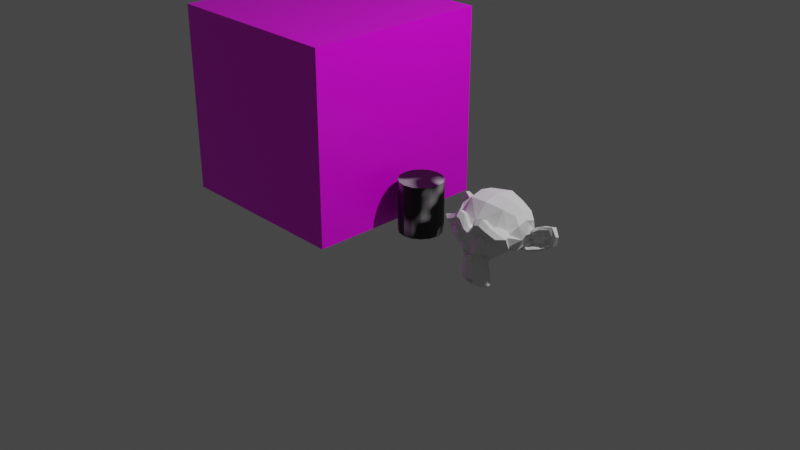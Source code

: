 # Source: 03_-_UV_Islands_Seams.blend  (saved by Blender 3.2.14; exported with 4.5.12 LTS)
import bpy
from mathutils import Matrix  # noqa: F401  (used for matrix-valued properties, if any)

bpy.ops.wm.read_factory_settings(use_empty=True)
scene = bpy.context.scene
scene.name = 'Scene'

# ---- collections
col_collection = bpy.data.collections.new('Collection'); scene.collection.children.link(col_collection)

# ---- images (referenced by path relative to the original .blend; pixels are not part of the script)
import os
ASSET_DIR = os.environ.get("B2B_ASSET_DIR", "")  # directory of the original .blend (textures are referenced by path, not embedded)
HERE = os.path.dirname(os.path.abspath(__file__))  # packed textures are extracted next to this script under _unpacked/

def load_image(name, relpath, width, height, colorspace="sRGB"):
    """Load a texture the original file referenced (path relative to the .blend, or extracted next to this script)."""
    p = next((c for c in (os.path.join(HERE, relpath), os.path.join(ASSET_DIR, relpath)) if relpath and os.path.exists(c)), "")
    if p:
        img = bpy.data.images.load(p, check_existing=True)
        img.name = name
    else:  # same state as the original file: an image datablock whose file is absent (Cycles renders it pink)
        img = bpy.data.images.new(name, width, height)
        img.source = "FILE"
        img.filepath = "//" + (relpath or name)
    img.colorspace_settings.name = colorspace
    return img
img_texturescom_buildingshouseold0338_1_m_jpg = load_image('TexturesCom_BuildingsHouseOld0338_1_M.jpg', 'TexturesCom_BuildingsHouseOld0338_1_M.jpg', 1024, 1024, 'sRGB')

# ---- materials (node trees are filled in below, after node groups)
mat_material = bpy.data.materials.new('Material')
mat_material.alpha_threshold = 0.0
mat_material.use_transparent_shadow = False
mat_material.line_color = (0.0, 0.0, 0.0, 1.0)
mat_material_001 = bpy.data.materials.new('Material.001')
mat_material_001.use_transparent_shadow = False

# ---- material node trees
mat_material.use_nodes = True; mat_material.node_tree.nodes.clear()
_N = mat_material.node_tree.nodes; _L = mat_material.node_tree.links
n0 = _N.new('ShaderNodeOutputMaterial'); n0.name = 'Material Output'; n0.location = (300, 300)
n1 = _N.new('ShaderNodeBsdfPrincipled'); n1.name = 'Principled BSDF'; n1.location = (10, 300)
n1.distribution = 'GGX'
n1.subsurface_method = 'RANDOM_WALK_SKIN'
n1.inputs[2].default_value = 0.4
n1.inputs[3].default_value = 1.45
n1.inputs[27].default_value = (0.0, 0.0, 0.0, 1.0)
n1.inputs[28].default_value = 1.0
n2 = _N.new('ShaderNodeTexImage'); n2.name = 'Image Texture'; n2.location = (-328, 282)
n2.image = img_texturescom_buildingshouseold0338_1_m_jpg
_L.new(n1.outputs[0], n0.inputs[0])
_L.new(n2.outputs[0], n1.inputs[0])
n0.is_active_output = True
mat_material_001.use_nodes = True; mat_material_001.node_tree.nodes.clear()
_N = mat_material_001.node_tree.nodes; _L = mat_material_001.node_tree.links
n0 = _N.new('ShaderNodeOutputMaterial'); n0.name = 'Material Output'; n0.location = (300, 300)
n1 = _N.new('ShaderNodeBsdfPrincipled'); n1.name = 'Principled BSDF'; n1.location = (10, 300)
n1.distribution = 'GGX'
n1.subsurface_method = 'RANDOM_WALK_SKIN'
n1.inputs[3].default_value = 1.45
n1.inputs[27].default_value = (0.0, 0.0, 0.0, 1.0)
n1.inputs[28].default_value = 1.0
n2 = _N.new('ShaderNodeMapping'); n2.name = 'Mapping'; n2.location = (-675, 306)
n2.width = 240
n3 = _N.new('ShaderNodeTexNoise'); n3.name = 'Musgrave Texture'; n3.location = (-352, 269)
n3.width = 150
n3.normalize = False
n3.inputs[3].default_value = 1.0
n3.inputs[4].default_value = 0.25
n4 = _N.new('ShaderNodeTexCoord'); n4.name = 'Texture Coordinate'; n4.location = (-875, 289)
_L.new(n1.outputs[0], n0.inputs[0])
_L.new(n2.outputs[0], n3.inputs[0])
_L.new(n3.outputs[0], n1.inputs[0])
_L.new(n4.outputs[2], n2.inputs[0])
n0.is_active_output = True

# ---- world
world_world = bpy.data.worlds.new('World'); scene.world = world_world
world_world.use_nodes = True; world_world.node_tree.nodes.clear()
_N = world_world.node_tree.nodes; _L = world_world.node_tree.links
n0 = _N.new('ShaderNodeOutputWorld'); n0.name = 'World Output'; n0.location = (300, 300)
n1 = _N.new('ShaderNodeBackground'); n1.name = 'Background'; n1.location = (10, 300)
n1.inputs[0].default_value = (0.05088, 0.05088, 0.05088, 1.0)
_L.new(n1.outputs[0], n0.inputs[0])
n0.is_active_output = True
world_world.color = (0.05088, 0.05088, 0.05088)
world_world.use_sun_shadow = False
world_world.sun_shadow_jitter_overblur = 0.0

# ---- cameras
cam_camera = bpy.data.cameras.new('Camera')
cam_camera.clip_end = 100.0
cam_camera.ortho_scale = 7.314

# ---- lights
light_light = bpy.data.lights.new('Light', 'POINT')
light_light.transmission_factor = 0.0
light_light.energy = 1000.0
light_light.shadow_soft_size = 0.1
light_light.shadow_maximum_resolution = 0.006
light_light.use_absolute_resolution = True

# ---- meshes
me_cube = bpy.data.meshes.new('Cube')
me_cube.from_pydata([(1.0, 1.0, 1.0), (1.0, 1.0, -1.0), (1.0, -1.0, 1.0), (1.0, -1.0, -1.0), (-1.0, 1.0, 1.0), (-1.0, 1.0, -1.0), (-1.0, -1.0, 1.0), (-1.0, -1.0, -1.0)], [], [(0, 4, 6, 2), (3, 2, 6, 7), (7, 6, 4, 5), (5, 1, 3, 7), (1, 0, 2, 3), (5, 4, 0, 1)])
_uv = me_cube.uv_layers.new(name='UVMap')
_uv.uv.foreach_set('vector', [0.38, 0.4686, 0.4786, 0.4686, 0.4786, 0.7131, 0.38, 0.7131, 0.4265, 0.5175, 0.4265, 0.9961, 0.2272, 0.9961, 0.2272, 0.5175, 0.3827, 0.008396, 0.3827, 0.6204, 0.1259, 0.6204, 0.1259, 0.008396, 0.125, 0.5, 0.375, 0.5, 0.375, 0.75, 0.125, 0.75, 0.5817, 0.04902, 0.5817, 0.603, 0.3783, 0.603, 0.3783, 0.04902, 0.7012, 0.0222, 0.7012, 0.6044, 0.483, 0.6044, 0.483, 0.0222])
me_cube.materials.append(mat_material)
me_cube.use_mirror_vertex_groups = False
me_cube.update()
me_cylinder = bpy.data.meshes.new('Cylinder')
me_cylinder.from_pydata([(0.0, 0.2299, -0.2736), (0.0, 0.2299, 0.2736), (0.08798, 0.2124, -0.2736), (0.08798, 0.2124, 0.2736), (0.1626, 0.1626, -0.2736), (0.1626, 0.1626, 0.2736), (0.2124, 0.08798, -0.2736), (0.2124, 0.08798, 0.2736), (0.2299, -1.005e-08, -0.2736), (0.2299, -1.005e-08, 0.2736), (0.2124, -0.08798, -0.2736), (0.2124, -0.08798, 0.2736), (0.1626, -0.1626, -0.2736), (0.1626, -0.1626, 0.2736), (0.08798, -0.2124, -0.2736), (0.08798, -0.2124, 0.2736), (-2.01e-08, -0.2299, -0.2736), (-2.01e-08, -0.2299, 0.2736), (-0.08798, -0.2124, -0.2736), (-0.08798, -0.2124, 0.2736), (-0.1626, -0.1626, -0.2736), (-0.1626, -0.1626, 0.2736), (-0.2124, -0.08798, -0.2736), (-0.2124, -0.08798, 0.2736), (-0.2299, 2.741e-09, -0.2736), (-0.2299, 2.741e-09, 0.2736), (-0.2124, 0.08798, -0.2736), (-0.2124, 0.08798, 0.2736), (-0.1626, 0.1626, -0.2736), (-0.1626, 0.1626, 0.2736), (-0.08798, 0.2124, -0.2736), (-0.08798, 0.2124, 0.2736)], [], [(0, 1, 3, 2), (2, 3, 5, 4), (4, 5, 7, 6), (6, 7, 9, 8), (8, 9, 11, 10), (10, 11, 13, 12), (12, 13, 15, 14), (14, 15, 17, 16), (16, 17, 19, 18), (18, 19, 21, 20), (20, 21, 23, 22), (22, 23, 25, 24), (24, 25, 27, 26), (26, 27, 29, 28), (3, 1, 31, 29, 27, 25, 23, 21, 19, 17, 15, 13, 11, 9, 7, 5), (28, 29, 31, 30), (30, 31, 1, 0), (0, 2, 4, 6, 8, 10, 12, 14, 16, 18, 20, 22, 24, 26, 28, 30)])
_uv = me_cylinder.uv_layers.new(name='UVMap')
_uv.uv.foreach_set('vector', [0.3813, 0.9999, 0.0001249, 0.9999, 0.0001248, 0.9374, 0.3813, 0.9374, 0.3813, 0.9374, 0.0001248, 0.9374, 0.0001247, 0.8749, 0.3813, 0.8749, 0.3813, 0.8749, 0.0001247, 0.8749, 0.0001247, 0.8124, 0.3813, 0.8124, 0.3813, 0.8124, 0.0001247, 0.8124, 0.0001246, 0.7499, 0.3813, 0.7499, 0.3813, 0.7499, 0.0001246, 0.7499, 0.0001246, 0.6875, 0.3813, 0.6875, 0.3813, 0.6875, 0.0001246, 0.6875, 0.0001246, 0.625, 0.3813, 0.625, 0.3813, 0.625, 0.0001246, 0.625, 0.0001246, 0.5625, 0.3813, 0.5625, 0.3813, 0.5625, 0.0001246, 0.5625, 0.0001246, 0.5, 0.3813, 0.5, 0.3813, 0.5, 0.0001246, 0.5, 0.0001246, 0.4375, 0.3813, 0.4375, 0.3813, 0.4375, 0.0001246, 0.4375, 0.0001246, 0.375, 0.3813, 0.375, 0.3813, 0.375, 0.0001246, 0.375, 0.0001246, 0.3125, 0.3813, 0.3125, 0.3813, 0.3125, 0.0001246, 0.3125, 0.0001247, 0.2501, 0.3813, 0.2501, 0.3813, 0.2501, 0.0001247, 0.2501, 0.0001248, 0.1876, 0.3813, 0.1876, 0.3813, 0.1876, 0.0001248, 0.1876, 0.0001248, 0.1251, 0.3813, 0.1251, 0.6957, 0.1259, 0.6957, 0.1884, 0.6718, 0.2462, 0.6276, 0.2903, 0.5699, 0.3143, 0.5074, 0.3143, 0.4497, 0.2903, 0.4055, 0.2462, 0.3816, 0.1884, 0.3816, 0.1259, 0.4055, 0.06822, 0.4497, 0.02404, 0.5074, 0.0001246, 0.5699, 0.0001246, 0.6276, 0.02404, 0.6718, 0.06822, 0.3813, 0.1251, 0.0001248, 0.1251, 0.000125, 0.06261, 0.3813, 0.06261, 0.3813, 0.06261, 0.000125, 0.06261, 0.000125, 0.0001246, 0.3813, 0.0001252, 0.6718, 0.5605, 0.6276, 0.6047, 0.5699, 0.6286, 0.5074, 0.6286, 0.4497, 0.6047, 0.4055, 0.5605, 0.3816, 0.5028, 0.3816, 0.4403, 0.4055, 0.3826, 0.4497, 0.3384, 0.5074, 0.3145, 0.5699, 0.3145, 0.6276, 0.3384, 0.6718, 0.3826, 0.6957, 0.4403, 0.6957, 0.5028])
me_cylinder.materials.append(mat_material_001)
me_cylinder.update()
me_suzanne = bpy.data.meshes.new('Suzanne')
me_suzanne.from_pydata([(0.4375, -0.7656, 0.1641), (-0.4375, -0.7656, 0.1641), (0.5, -0.6875, 0.09375), (-0.5, -0.6875, 0.09375), (0.5469, -0.5781, 0.05469), (-0.5469, -0.5781, 0.05469), (0.3516, -0.6172, -0.02344), (-0.3516, -0.6172, -0.02344), (0.3516, -0.7188, 0.03125), (-0.3516, -0.7188, 0.03125), (0.3516, -0.7812, 0.1328), (-0.3516, -0.7812, 0.1328), (0.2734, -0.7969, 0.1641), (-0.2734, -0.7969, 0.1641), (0.2031, -0.7422, 0.09375), (-0.2031, -0.7422, 0.09375), (0.1562, -0.6484, 0.05469), (-0.1562, -0.6484, 0.05469), (0.07812, -0.6562, 0.2422), (-0.07812, -0.6562, 0.2422), (0.1406, -0.7422, 0.2422), (-0.1406, -0.7422, 0.2422), (0.2422, -0.7969, 0.2422), (-0.2422, -0.7969, 0.2422), (0.2734, -0.7969, 0.3281), (-0.2734, -0.7969, 0.3281), (0.2031, -0.7422, 0.3906), (-0.2031, -0.7422, 0.3906), (0.1562, -0.6484, 0.4375), (-0.1562, -0.6484, 0.4375), (0.3516, -0.6172, 0.5156), (-0.3516, -0.6172, 0.5156), (0.3516, -0.7188, 0.4531), (-0.3516, -0.7188, 0.4531), (0.3516, -0.7812, 0.3594), (-0.3516, -0.7812, 0.3594), (0.4375, -0.7656, 0.3281), (-0.4375, -0.7656, 0.3281), (0.5, -0.6875, 0.3906), (-0.5, -0.6875, 0.3906), (0.5469, -0.5781, 0.4375), (-0.5469, -0.5781, 0.4375), (0.625, -0.5625, 0.2422), (-0.625, -0.5625, 0.2422), (0.5625, -0.6719, 0.2422), (-0.5625, -0.6719, 0.2422), (0.4688, -0.7578, 0.2422), (-0.4688, -0.7578, 0.2422), (0.4766, -0.7734, 0.2422), (-0.4766, -0.7734, 0.2422), (0.4453, -0.7812, 0.3359), (-0.4453, -0.7812, 0.3359), (0.3516, -0.8047, 0.375), (-0.3516, -0.8047, 0.375), (0.2656, -0.8203, 0.3359), (-0.2656, -0.8203, 0.3359), (0.2266, -0.8203, 0.2422), (-0.2266, -0.8203, 0.2422), (0.2656, -0.8203, 0.1562), (-0.2656, -0.8203, 0.1562), (0.3516, -0.8281, 0.2422), (-0.3516, -0.8281, 0.2422), (0.3516, -0.8047, 0.1172), (-0.3516, -0.8047, 0.1172), (0.4453, -0.7812, 0.1562), (-0.4453, -0.7812, 0.1562), (0.0, -0.7422, 0.4297), (0.0, -0.8203, 0.3516), (0.0, -0.7344, -0.6797), (0.0, -0.7812, -0.3203), (0.0, -0.7969, -0.1875), (0.0, -0.7188, -0.7734), (0.0, -0.6016, 0.4062), (0.0, -0.5703, 0.5703), (0.0, 0.5469, 0.8984), (0.0, 0.8516, 0.5625), (0.0, 0.8281, 0.07031), (0.0, 0.3516, -0.3828), (0.2031, -0.5625, -0.1875), (-0.2031, -0.5625, -0.1875), (0.3125, -0.5703, -0.4375), (-0.3125, -0.5703, -0.4375), (0.3516, -0.5703, -0.6953), (-0.3516, -0.5703, -0.6953), (0.3672, -0.5312, -0.8906), (-0.3672, -0.5312, -0.8906), (0.3281, -0.5234, -0.9453), (-0.3281, -0.5234, -0.9453), (0.1797, -0.5547, -0.9688), (-0.1797, -0.5547, -0.9688), (0.0, -0.5781, -0.9844), (0.4375, -0.5312, -0.1406), (-0.4375, -0.5312, -0.1406), (0.6328, -0.5391, -0.03906), (-0.6328, -0.5391, -0.03906), (0.8281, -0.4453, 0.1484), (-0.8281, -0.4453, 0.1484), (0.8594, -0.5938, 0.4297), (-0.8594, -0.5938, 0.4297), (0.7109, -0.625, 0.4844), (-0.7109, -0.625, 0.4844), (0.4922, -0.6875, 0.6016), (-0.4922, -0.6875, 0.6016), (0.3203, -0.7344, 0.7578), (-0.3203, -0.7344, 0.7578), (0.1562, -0.7578, 0.7188), (-0.1562, -0.7578, 0.7188), (0.0625, -0.75, 0.4922), (-0.0625, -0.75, 0.4922), (0.1641, -0.7734, 0.4141), (-0.1641, -0.7734, 0.4141), (0.125, -0.7656, 0.3047), (-0.125, -0.7656, 0.3047), (0.2031, -0.7422, 0.09375), (-0.2031, -0.7422, 0.09375), (0.375, -0.7031, 0.01562), (-0.375, -0.7031, 0.01562), (0.4922, -0.6719, 0.0625), (-0.4922, -0.6719, 0.0625), (0.625, -0.6484, 0.1875), (-0.625, -0.6484, 0.1875), (0.6406, -0.6484, 0.2969), (-0.6406, -0.6484, 0.2969), (0.6016, -0.6641, 0.375), (-0.6016, -0.6641, 0.375), (0.4297, -0.7188, 0.4375), (-0.4297, -0.7188, 0.4375), (0.25, -0.7578, 0.4688), (-0.25, -0.7578, 0.4688), (0.0, -0.7344, -0.7656), (0.1094, -0.7344, -0.7188), (-0.1094, -0.7344, -0.7188), (0.1172, -0.7109, -0.8359), (-0.1172, -0.7109, -0.8359), (0.0625, -0.6953, -0.8828), (-0.0625, -0.6953, -0.8828), (0.0, -0.6875, -0.8906), (0.0, -0.75, -0.1953), (0.0, -0.7422, -0.1406), (0.1016, -0.7422, -0.1484), (-0.1016, -0.7422, -0.1484), (0.125, -0.75, -0.2266), (-0.125, -0.75, -0.2266), (0.08594, -0.7422, -0.2891), (-0.08594, -0.7422, -0.2891), (0.3984, -0.6719, -0.04688), (-0.3984, -0.6719, -0.04688), (0.6172, -0.625, 0.05469), (-0.6172, -0.625, 0.05469), (0.7266, -0.6016, 0.2031), (-0.7266, -0.6016, 0.2031), (0.7422, -0.6562, 0.375), (-0.7422, -0.6562, 0.375), (0.6875, -0.7266, 0.4141), (-0.6875, -0.7266, 0.4141), (0.4375, -0.7969, 0.5469), (-0.4375, -0.7969, 0.5469), (0.3125, -0.8359, 0.6406), (-0.3125, -0.8359, 0.6406), (0.2031, -0.8516, 0.6172), (-0.2031, -0.8516, 0.6172), (0.1016, -0.8438, 0.4297), (-0.1016, -0.8438, 0.4297), (0.125, -0.8125, -0.1016), (-0.125, -0.8125, -0.1016), (0.2109, -0.7109, -0.4453), (-0.2109, -0.7109, -0.4453), (0.25, -0.6875, -0.7031), (-0.25, -0.6875, -0.7031), (0.2656, -0.6641, -0.8203), (-0.2656, -0.6641, -0.8203), (0.2344, -0.6328, -0.9141), (-0.2344, -0.6328, -0.9141), (0.1641, -0.6328, -0.9297), (-0.1641, -0.6328, -0.9297), (0.0, -0.6406, -0.9453), (0.0, -0.7266, 0.04688), (0.0, -0.7656, 0.2109), (0.3281, -0.7422, 0.4766), (-0.3281, -0.7422, 0.4766), (0.1641, -0.75, 0.1406), (-0.1641, -0.75, 0.1406), (0.1328, -0.7578, 0.2109), (-0.1328, -0.7578, 0.2109), (0.1172, -0.7344, -0.6875), (-0.1172, -0.7344, -0.6875), (0.07812, -0.75, -0.4453), (-0.07812, -0.75, -0.4453), (0.0, -0.75, -0.4453), (0.0, -0.7422, -0.3281), (0.09375, -0.7812, -0.2734), (-0.09375, -0.7812, -0.2734), (0.1328, -0.7969, -0.2266), (-0.1328, -0.7969, -0.2266), (0.1094, -0.7812, -0.1328), (-0.1094, -0.7812, -0.1328), (0.03906, -0.7812, -0.125), (-0.03906, -0.7812, -0.125), (0.0, -0.8281, -0.2031), (0.04688, -0.8125, -0.1484), (-0.04688, -0.8125, -0.1484), (0.09375, -0.8125, -0.1562), (-0.09375, -0.8125, -0.1562), (0.1094, -0.8281, -0.2266), (-0.1094, -0.8281, -0.2266), (0.07812, -0.8047, -0.25), (-0.07812, -0.8047, -0.25), (0.0, -0.8047, -0.2891), (0.2578, -0.5547, -0.3125), (-0.2578, -0.5547, -0.3125), (0.1641, -0.7109, -0.2422), (-0.1641, -0.7109, -0.2422), (0.1797, -0.7109, -0.3125), (-0.1797, -0.7109, -0.3125), (0.2344, -0.5547, -0.25), (-0.2344, -0.5547, -0.25), (0.0, -0.6875, -0.875), (0.04688, -0.6875, -0.8672), (-0.04688, -0.6875, -0.8672), (0.09375, -0.7109, -0.8203), (-0.09375, -0.7109, -0.8203), (0.09375, -0.7266, -0.7422), (-0.09375, -0.7266, -0.7422), (0.0, -0.6562, -0.7812), (0.09375, -0.6641, -0.75), (-0.09375, -0.6641, -0.75), (0.09375, -0.6406, -0.8125), (-0.09375, -0.6406, -0.8125), (0.04688, -0.6328, -0.8516), (-0.04688, -0.6328, -0.8516), (0.0, -0.6328, -0.8594), (0.1719, -0.7812, 0.2188), (-0.1719, -0.7812, 0.2188), (0.1875, -0.7734, 0.1562), (-0.1875, -0.7734, 0.1562), (0.3359, -0.7578, 0.4297), (-0.3359, -0.7578, 0.4297), (0.2734, -0.7734, 0.4219), (-0.2734, -0.7734, 0.4219), (0.4219, -0.7734, 0.3984), (-0.4219, -0.7734, 0.3984), (0.5625, -0.6953, 0.3516), (-0.5625, -0.6953, 0.3516), (0.5859, -0.6875, 0.2891), (-0.5859, -0.6875, 0.2891), (0.5781, -0.6797, 0.1953), (-0.5781, -0.6797, 0.1953), (0.4766, -0.7188, 0.1016), (-0.4766, -0.7188, 0.1016), (0.375, -0.7422, 0.0625), (-0.375, -0.7422, 0.0625), (0.2266, -0.7812, 0.1094), (-0.2266, -0.7812, 0.1094), (0.1797, -0.7812, 0.2969), (-0.1797, -0.7812, 0.2969), (0.2109, -0.7812, 0.375), (-0.2109, -0.7812, 0.375), (0.2344, -0.7578, 0.3594), (-0.2344, -0.7578, 0.3594), (0.1953, -0.7578, 0.2969), (-0.1953, -0.7578, 0.2969), (0.2422, -0.7578, 0.125), (-0.2422, -0.7578, 0.125), (0.375, -0.7266, 0.08594), (-0.375, -0.7266, 0.08594), (0.4609, -0.7031, 0.1172), (-0.4609, -0.7031, 0.1172), (0.5469, -0.6719, 0.2109), (-0.5469, -0.6719, 0.2109), (0.5547, -0.6719, 0.2812), (-0.5547, -0.6719, 0.2812), (0.5312, -0.6797, 0.3359), (-0.5312, -0.6797, 0.3359), (0.4141, -0.75, 0.3906), (-0.4141, -0.75, 0.3906), (0.2812, -0.7656, 0.3984), (-0.2812, -0.7656, 0.3984), (0.3359, -0.75, 0.4062), (-0.3359, -0.75, 0.4062), (0.2031, -0.75, 0.1719), (-0.2031, -0.75, 0.1719), (0.1953, -0.75, 0.2266), (-0.1953, -0.75, 0.2266), (0.1094, -0.6094, 0.4609), (-0.1094, -0.6094, 0.4609), (0.1953, -0.6172, 0.6641), (-0.1953, -0.6172, 0.6641), (0.3359, -0.5938, 0.6875), (-0.3359, -0.5938, 0.6875), (0.4844, -0.5547, 0.5547), (-0.4844, -0.5547, 0.5547), (0.6797, -0.4922, 0.4531), (-0.6797, -0.4922, 0.4531), (0.7969, -0.4609, 0.4062), (-0.7969, -0.4609, 0.4062), (0.7734, -0.375, 0.1641), (-0.7734, -0.375, 0.1641), (0.6016, -0.4141, 0.0), (-0.6016, -0.4141, 0.0), (0.4375, -0.4688, -0.09375), (-0.4375, -0.4688, -0.09375), (0.0, -0.2891, 0.8984), (0.0, 0.07812, 0.9844), (0.0, 0.6719, -0.1953), (0.0, -0.1875, -0.4609), (0.0, -0.4609, -0.9766), (0.0, -0.3438, -0.8047), (0.0, -0.3203, -0.5703), (0.0, -0.2812, -0.4844), (0.8516, -0.05469, 0.2344), (-0.8516, -0.05469, 0.2344), (0.8594, 0.04688, 0.3203), (-0.8594, 0.04688, 0.3203), (0.7734, 0.4375, 0.2656), (-0.7734, 0.4375, 0.2656), (0.4609, 0.7031, 0.4375), (-0.4609, 0.7031, 0.4375), (0.7344, -0.07031, -0.04688), (-0.7344, -0.07031, -0.04688), (0.5938, 0.1641, -0.125), (-0.5938, 0.1641, -0.125), (0.6406, 0.4297, -0.007812), (-0.6406, 0.4297, -0.007812), (0.3359, 0.6641, 0.05469), (-0.3359, 0.6641, 0.05469), (0.2344, -0.4062, -0.3516), (-0.2344, -0.4062, -0.3516), (0.1797, -0.2578, -0.4141), (-0.1797, -0.2578, -0.4141), (0.2891, -0.3828, -0.7109), (-0.2891, -0.3828, -0.7109), (0.25, -0.3906, -0.5), (-0.25, -0.3906, -0.5), (0.3281, -0.3984, -0.9141), (-0.3281, -0.3984, -0.9141), (0.1406, -0.3672, -0.7578), (-0.1406, -0.3672, -0.7578), (0.125, -0.3594, -0.5391), (-0.125, -0.3594, -0.5391), (0.1641, -0.4375, -0.9453), (-0.1641, -0.4375, -0.9453), (0.2188, -0.4297, -0.2812), (-0.2188, -0.4297, -0.2812), (0.2109, -0.4688, -0.2266), (-0.2109, -0.4688, -0.2266), (0.2031, -0.5, -0.1719), (-0.2031, -0.5, -0.1719), (0.2109, -0.1641, -0.3906), (-0.2109, -0.1641, -0.3906), (0.2969, 0.2656, -0.3125), (-0.2969, 0.2656, -0.3125), (0.3438, 0.5391, -0.1484), (-0.3438, 0.5391, -0.1484), (0.4531, 0.3828, 0.8672), (-0.4531, 0.3828, 0.8672), (0.4531, 0.07031, 0.9297), (-0.4531, 0.07031, 0.9297), (0.4531, -0.2344, 0.8516), (-0.4531, -0.2344, 0.8516), (0.4609, -0.4297, 0.5234), (-0.4609, -0.4297, 0.5234), (0.7266, -0.3359, 0.4062), (-0.7266, -0.3359, 0.4062), (0.6328, -0.2812, 0.4531), (-0.6328, -0.2812, 0.4531), (0.6406, -0.05469, 0.7031), (-0.6406, -0.05469, 0.7031), (0.7969, -0.125, 0.5625), (-0.7969, -0.125, 0.5625), (0.7969, 0.1172, 0.6172), (-0.7969, 0.1172, 0.6172), (0.6406, 0.1953, 0.75), (-0.6406, 0.1953, 0.75), (0.6406, 0.4453, 0.6797), (-0.6406, 0.4453, 0.6797), (0.7969, 0.3594, 0.5391), (-0.7969, 0.3594, 0.5391), (0.6172, 0.5859, 0.3281), (-0.6172, 0.5859, 0.3281), (0.4844, 0.5469, 0.02344), (-0.4844, 0.5469, 0.02344), (0.8203, 0.2031, 0.3281), (-0.8203, 0.2031, 0.3281), (0.4062, -0.1484, -0.1719), (-0.4062, -0.1484, -0.1719), (0.4297, 0.2109, -0.1953), (-0.4297, 0.2109, -0.1953), (0.8906, 0.2344, 0.4062), (-0.8906, 0.2344, 0.4062), (0.7734, 0.125, -0.1406), (-0.7734, 0.125, -0.1406), (1.039, 0.3281, -0.1016), (-1.039, 0.3281, -0.1016), (1.281, 0.4297, 0.05469), (-1.281, 0.4297, 0.05469), (1.352, 0.4219, 0.3203), (-1.352, 0.4219, 0.3203), (1.234, 0.4219, 0.5078), (-1.234, 0.4219, 0.5078), (1.023, 0.3125, 0.4766), (-1.023, 0.3125, 0.4766), (1.016, 0.2891, 0.4141), (-1.016, 0.2891, 0.4141), (1.188, 0.3906, 0.4375), (-1.188, 0.3906, 0.4375), (1.266, 0.4062, 0.2891), (-1.266, 0.4062, 0.2891), (1.211, 0.4062, 0.07812), (-1.211, 0.4062, 0.07812), (1.031, 0.3047, -0.03906), (-1.031, 0.3047, -0.03906), (0.8281, 0.1328, -0.07031), (-0.8281, 0.1328, -0.07031), (0.9219, 0.2188, 0.3594), (-0.9219, 0.2188, 0.3594), (0.9453, 0.2891, 0.3047), (-0.9453, 0.2891, 0.3047), (0.8828, 0.2109, -0.02344), (-0.8828, 0.2109, -0.02344), (1.039, 0.3672, 0.0), (-1.039, 0.3672, 0.0), (1.188, 0.4453, 0.09375), (-1.188, 0.4453, 0.09375), (1.234, 0.4453, 0.25), (-1.234, 0.4453, 0.25), (1.172, 0.4375, 0.3594), (-1.172, 0.4375, 0.3594), (1.023, 0.3594, 0.3438), (-1.023, 0.3594, 0.3438), (0.8438, 0.2109, 0.2891), (-0.8438, 0.2109, 0.2891), (0.8359, 0.2734, 0.1719), (-0.8359, 0.2734, 0.1719), (0.7578, 0.2734, 0.09375), (-0.7578, 0.2734, 0.09375), (0.8203, 0.2734, 0.08594), (-0.8203, 0.2734, 0.08594), (0.8438, 0.2734, 0.01562), (-0.8438, 0.2734, 0.01562), (0.8125, 0.2734, -0.01562), (-0.8125, 0.2734, -0.01562), (0.7266, 0.07031, 0.0), (-0.7266, 0.07031, 0.0), (0.7188, 0.1719, -0.02344), (-0.7188, 0.1719, -0.02344), (0.7188, 0.1875, 0.03906), (-0.7188, 0.1875, 0.03906), (0.7969, 0.2109, 0.2031), (-0.7969, 0.2109, 0.2031), (0.8906, 0.2656, 0.2422), (-0.8906, 0.2656, 0.2422), (0.8906, 0.3203, 0.2344), (-0.8906, 0.3203, 0.2344), (0.8125, 0.3203, -0.01562), (-0.8125, 0.3203, -0.01562), (0.8516, 0.3203, 0.01562), (-0.8516, 0.3203, 0.01562), (0.8281, 0.3203, 0.07812), (-0.8281, 0.3203, 0.07812), (0.7656, 0.3203, 0.09375), (-0.7656, 0.3203, 0.09375), (0.8438, 0.3203, 0.1719), (-0.8438, 0.3203, 0.1719), (1.039, 0.4141, 0.3281), (-1.039, 0.4141, 0.3281), (1.188, 0.4844, 0.3438), (-1.188, 0.4844, 0.3438), (1.258, 0.4922, 0.2422), (-1.258, 0.4922, 0.2422), (1.211, 0.4844, 0.08594), (-1.211, 0.4844, 0.08594), (1.047, 0.4219, 0.0), (-1.047, 0.4219, 0.0), (0.8828, 0.2656, -0.01562), (-0.8828, 0.2656, -0.01562), (0.9531, 0.3438, 0.2891), (-0.9531, 0.3438, 0.2891), (0.8906, 0.3281, 0.1094), (-0.8906, 0.3281, 0.1094), (0.9375, 0.3359, 0.0625), (-0.9375, 0.3359, 0.0625), (1.0, 0.3672, 0.125), (-1.0, 0.3672, 0.125), (0.9609, 0.3516, 0.1719), (-0.9609, 0.3516, 0.1719), (1.016, 0.375, 0.2344), (-1.016, 0.375, 0.2344), (1.055, 0.3828, 0.1875), (-1.055, 0.3828, 0.1875), (1.109, 0.3906, 0.2109), (-1.109, 0.3906, 0.2109), (1.086, 0.3906, 0.2734), (-1.086, 0.3906, 0.2734), (1.023, 0.4844, 0.4375), (-1.023, 0.4844, 0.4375), (1.25, 0.5469, 0.4688), (-1.25, 0.5469, 0.4688), (1.367, 0.5, 0.2969), (-1.367, 0.5, 0.2969), (1.312, 0.5312, 0.05469), (-1.312, 0.5312, 0.05469), (1.039, 0.4922, -0.08594), (-1.039, 0.4922, -0.08594), (0.7891, 0.3281, -0.125), (-0.7891, 0.3281, -0.125), (0.8594, 0.3828, 0.3828), (-0.8594, 0.3828, 0.3828)], [], [(46, 0, 2, 44), (3, 1, 47, 45), (44, 2, 4, 42), (5, 3, 45, 43), (2, 8, 6, 4), (7, 9, 3, 5), (0, 10, 8, 2), (9, 11, 1, 3), (10, 12, 14, 8), (15, 13, 11, 9), (8, 14, 16, 6), (17, 15, 9, 7), (14, 20, 18, 16), (19, 21, 15, 17), (12, 22, 20, 14), (21, 23, 13, 15), (22, 24, 26, 20), (27, 25, 23, 21), (20, 26, 28, 18), (29, 27, 21, 19), (26, 32, 30, 28), (31, 33, 27, 29), (24, 34, 32, 26), (33, 35, 25, 27), (34, 36, 38, 32), (39, 37, 35, 33), (32, 38, 40, 30), (41, 39, 33, 31), (38, 44, 42, 40), (43, 45, 39, 41), (36, 46, 44, 38), (45, 47, 37, 39), (46, 36, 50, 48), (51, 37, 47, 49), (36, 34, 52, 50), (53, 35, 37, 51), (34, 24, 54, 52), (55, 25, 35, 53), (24, 22, 56, 54), (57, 23, 25, 55), (22, 12, 58, 56), (59, 13, 23, 57), (12, 10, 62, 58), (63, 11, 13, 59), (10, 0, 64, 62), (65, 1, 11, 63), (0, 46, 48, 64), (49, 47, 1, 65), (60, 64, 48), (49, 65, 61), (62, 64, 60), (61, 65, 63), (60, 58, 62), (63, 59, 61), (60, 56, 58), (59, 57, 61), (60, 54, 56), (57, 55, 61), (60, 52, 54), (55, 53, 61), (60, 50, 52), (53, 51, 61), (60, 48, 50), (51, 49, 61), (88, 173, 175, 90), (175, 174, 89, 90), (86, 171, 173, 88), (174, 172, 87, 89), (84, 169, 171, 86), (172, 170, 85, 87), (82, 167, 169, 84), (170, 168, 83, 85), (80, 165, 167, 82), (168, 166, 81, 83), (78, 91, 145, 163), (146, 92, 79, 164), (91, 93, 147, 145), (148, 94, 92, 146), (93, 95, 149, 147), (150, 96, 94, 148), (95, 97, 151, 149), (152, 98, 96, 150), (97, 99, 153, 151), (154, 100, 98, 152), (99, 101, 155, 153), (156, 102, 100, 154), (101, 103, 157, 155), (158, 104, 102, 156), (103, 105, 159, 157), (160, 106, 104, 158), (105, 107, 161, 159), (162, 108, 106, 160), (107, 66, 67, 161), (67, 66, 108, 162), (109, 127, 159, 161), (160, 128, 110, 162), (127, 178, 157, 159), (158, 179, 128, 160), (125, 155, 157, 178), (158, 156, 126, 179), (123, 153, 155, 125), (156, 154, 124, 126), (121, 151, 153, 123), (154, 152, 122, 124), (119, 149, 151, 121), (152, 150, 120, 122), (117, 147, 149, 119), (150, 148, 118, 120), (115, 145, 147, 117), (148, 146, 116, 118), (113, 163, 145, 115), (146, 164, 114, 116), (113, 180, 176, 163), (176, 181, 114, 164), (109, 161, 67, 111), (67, 162, 110, 112), (111, 67, 177, 182), (177, 67, 112, 183), (176, 180, 182, 177), (183, 181, 176, 177), (134, 136, 175, 173), (175, 136, 135, 174), (132, 134, 173, 171), (174, 135, 133, 172), (130, 132, 171, 169), (172, 133, 131, 170), (165, 186, 184, 167), (185, 187, 166, 168), (130, 169, 167, 184), (168, 170, 131, 185), (143, 189, 188, 186), (188, 189, 144, 187), (184, 186, 188, 68), (188, 187, 185, 68), (129, 130, 184, 68), (185, 131, 129, 68), (141, 192, 190, 143), (191, 193, 142, 144), (139, 194, 192, 141), (193, 195, 140, 142), (138, 196, 194, 139), (195, 197, 138, 140), (137, 70, 196, 138), (197, 70, 137, 138), (189, 143, 190, 69), (191, 144, 189, 69), (69, 190, 205, 207), (206, 191, 69, 207), (70, 198, 199, 196), (200, 198, 70, 197), (196, 199, 201, 194), (202, 200, 197, 195), (194, 201, 203, 192), (204, 202, 195, 193), (192, 203, 205, 190), (206, 204, 193, 191), (198, 203, 201, 199), (202, 204, 198, 200), (198, 207, 205, 203), (206, 207, 198, 204), (138, 139, 163, 176), (164, 140, 138, 176), (139, 141, 210, 163), (211, 142, 140, 164), (141, 143, 212, 210), (213, 144, 142, 211), (143, 186, 165, 212), (166, 187, 144, 213), (80, 208, 212, 165), (213, 209, 81, 166), (208, 214, 210, 212), (211, 215, 209, 213), (78, 163, 210, 214), (211, 164, 79, 215), (130, 129, 71, 221), (71, 129, 131, 222), (132, 130, 221, 219), (222, 131, 133, 220), (134, 132, 219, 217), (220, 133, 135, 218), (136, 134, 217, 216), (218, 135, 136, 216), (216, 217, 228, 230), (229, 218, 216, 230), (217, 219, 226, 228), (227, 220, 218, 229), (219, 221, 224, 226), (225, 222, 220, 227), (221, 71, 223, 224), (223, 71, 222, 225), (223, 230, 228, 224), (229, 230, 223, 225), (224, 228, 226), (227, 229, 225), (182, 180, 233, 231), (234, 181, 183, 232), (111, 182, 231, 253), (232, 183, 112, 254), (109, 111, 253, 255), (254, 112, 110, 256), (180, 113, 251, 233), (252, 114, 181, 234), (113, 115, 249, 251), (250, 116, 114, 252), (115, 117, 247, 249), (248, 118, 116, 250), (117, 119, 245, 247), (246, 120, 118, 248), (119, 121, 243, 245), (244, 122, 120, 246), (121, 123, 241, 243), (242, 124, 122, 244), (123, 125, 239, 241), (240, 126, 124, 242), (125, 178, 235, 239), (236, 179, 126, 240), (178, 127, 237, 235), (238, 128, 179, 236), (127, 109, 255, 237), (256, 110, 128, 238), (237, 255, 257, 275), (258, 256, 238, 276), (235, 237, 275, 277), (276, 238, 236, 278), (239, 235, 277, 273), (278, 236, 240, 274), (241, 239, 273, 271), (274, 240, 242, 272), (243, 241, 271, 269), (272, 242, 244, 270), (245, 243, 269, 267), (270, 244, 246, 268), (247, 245, 267, 265), (268, 246, 248, 266), (249, 247, 265, 263), (266, 248, 250, 264), (251, 249, 263, 261), (264, 250, 252, 262), (233, 251, 261, 279), (262, 252, 234, 280), (255, 253, 259, 257), (260, 254, 256, 258), (253, 231, 281, 259), (282, 232, 254, 260), (231, 233, 279, 281), (280, 234, 232, 282), (66, 107, 283, 72), (284, 108, 66, 72), (107, 105, 285, 283), (286, 106, 108, 284), (105, 103, 287, 285), (288, 104, 106, 286), (103, 101, 289, 287), (290, 102, 104, 288), (101, 99, 291, 289), (292, 100, 102, 290), (99, 97, 293, 291), (294, 98, 100, 292), (97, 95, 295, 293), (296, 96, 98, 294), (95, 93, 297, 295), (298, 94, 96, 296), (93, 91, 299, 297), (300, 92, 94, 298), (307, 308, 327, 337), (328, 308, 307, 338), (306, 307, 337, 335), (338, 307, 306, 336), (305, 306, 335, 339), (336, 306, 305, 340), (88, 90, 305, 339), (305, 90, 89, 340), (86, 88, 339, 333), (340, 89, 87, 334), (84, 86, 333, 329), (334, 87, 85, 330), (82, 84, 329, 331), (330, 85, 83, 332), (329, 335, 337, 331), (338, 336, 330, 332), (329, 333, 339, 335), (340, 334, 330, 336), (325, 331, 337, 327), (338, 332, 326, 328), (80, 82, 331, 325), (332, 83, 81, 326), (208, 341, 343, 214), (344, 342, 209, 215), (80, 325, 341, 208), (342, 326, 81, 209), (78, 214, 343, 345), (344, 215, 79, 346), (78, 345, 299, 91), (300, 346, 79, 92), (76, 323, 351, 303), (352, 324, 76, 303), (303, 351, 349, 77), (350, 352, 303, 77), (77, 349, 347, 304), (348, 350, 77, 304), (304, 347, 327, 308), (328, 348, 304, 308), (325, 327, 347, 341), (348, 328, 326, 342), (295, 297, 317, 309), (318, 298, 296, 310), (75, 315, 323, 76), (324, 316, 75, 76), (301, 357, 355, 302), (356, 358, 301, 302), (302, 355, 353, 74), (354, 356, 302, 74), (74, 353, 315, 75), (316, 354, 74, 75), (291, 293, 361, 363), (362, 294, 292, 364), (363, 361, 367, 365), (368, 362, 364, 366), (365, 367, 369, 371), (370, 368, 366, 372), (371, 369, 375, 373), (376, 370, 372, 374), (313, 377, 373, 375), (374, 378, 314, 376), (315, 353, 373, 377), (374, 354, 316, 378), (353, 355, 371, 373), (372, 356, 354, 374), (355, 357, 365, 371), (366, 358, 356, 372), (357, 359, 363, 365), (364, 360, 358, 366), (289, 291, 363, 359), (364, 292, 290, 360), (73, 359, 357, 301), (358, 360, 73, 301), (283, 285, 287, 289), (288, 286, 284, 290), (283, 289, 359, 73), (360, 290, 284, 73), (72, 283, 73), (73, 284, 72), (293, 295, 309, 361), (310, 296, 294, 362), (309, 311, 367, 361), (368, 312, 310, 362), (311, 381, 369, 367), (370, 382, 312, 368), (313, 375, 369, 381), (370, 376, 314, 382), (347, 349, 385, 383), (386, 350, 348, 384), (317, 383, 385, 319), (386, 384, 318, 320), (297, 299, 383, 317), (384, 300, 298, 318), (299, 343, 341, 383), (342, 344, 300, 384), (341, 347, 383), (384, 348, 342), (299, 345, 343), (344, 346, 300), (313, 321, 379, 377), (380, 322, 314, 378), (315, 377, 379, 323), (380, 378, 316, 324), (319, 385, 379, 321), (380, 386, 320, 322), (349, 351, 379, 385), (380, 352, 350, 386), (323, 379, 351), (352, 380, 324), (399, 387, 413, 401), (414, 388, 400, 402), (399, 401, 403, 397), (404, 402, 400, 398), (397, 403, 405, 395), (406, 404, 398, 396), (395, 405, 407, 393), (408, 406, 396, 394), (393, 407, 409, 391), (410, 408, 394, 392), (391, 409, 411, 389), (412, 410, 392, 390), (409, 419, 417, 411), (418, 420, 410, 412), (407, 421, 419, 409), (420, 422, 408, 410), (405, 423, 421, 407), (422, 424, 406, 408), (403, 425, 423, 405), (424, 426, 404, 406), (401, 427, 425, 403), (426, 428, 402, 404), (401, 413, 415, 427), (416, 414, 402, 428), (317, 319, 443, 441), (444, 320, 318, 442), (319, 389, 411, 443), (412, 390, 320, 444), (309, 317, 441, 311), (442, 318, 310, 312), (381, 429, 413, 387), (414, 430, 382, 388), (411, 417, 439, 443), (440, 418, 412, 444), (437, 445, 443, 439), (444, 446, 438, 440), (433, 445, 437, 435), (438, 446, 434, 436), (431, 447, 445, 433), (446, 448, 432, 434), (429, 447, 431, 449), (432, 448, 430, 450), (413, 429, 449, 415), (450, 430, 414, 416), (311, 447, 429, 381), (430, 448, 312, 382), (311, 441, 445, 447), (446, 442, 312, 448), (441, 443, 445), (446, 444, 442), (415, 449, 451, 475), (452, 450, 416, 476), (449, 431, 461, 451), (462, 432, 450, 452), (431, 433, 459, 461), (460, 434, 432, 462), (433, 435, 457, 459), (458, 436, 434, 460), (435, 437, 455, 457), (456, 438, 436, 458), (437, 439, 453, 455), (454, 440, 438, 456), (439, 417, 473, 453), (474, 418, 440, 454), (427, 415, 475, 463), (476, 416, 428, 464), (425, 427, 463, 465), (464, 428, 426, 466), (423, 425, 465, 467), (466, 426, 424, 468), (421, 423, 467, 469), (468, 424, 422, 470), (419, 421, 469, 471), (470, 422, 420, 472), (417, 419, 471, 473), (472, 420, 418, 474), (457, 455, 479, 477), (480, 456, 458, 478), (477, 479, 481, 483), (482, 480, 478, 484), (483, 481, 487, 485), (488, 482, 484, 486), (485, 487, 489, 491), (490, 488, 486, 492), (463, 475, 485, 491), (486, 476, 464, 492), (451, 483, 485, 475), (486, 484, 452, 476), (451, 461, 477, 483), (478, 462, 452, 484), (457, 477, 461, 459), (462, 478, 458, 460), (453, 473, 479, 455), (480, 474, 454, 456), (471, 481, 479, 473), (480, 482, 472, 474), (469, 487, 481, 471), (482, 488, 470, 472), (467, 489, 487, 469), (488, 490, 468, 470), (465, 491, 489, 467), (490, 492, 466, 468), (463, 491, 465), (466, 492, 464), (391, 389, 503, 501), (504, 390, 392, 502), (393, 391, 501, 499), (502, 392, 394, 500), (395, 393, 499, 497), (500, 394, 396, 498), (397, 395, 497, 495), (498, 396, 398, 496), (399, 397, 495, 493), (496, 398, 400, 494), (387, 399, 493, 505), (494, 400, 388, 506), (493, 501, 503, 505), (504, 502, 494, 506), (493, 495, 499, 501), (500, 496, 494, 502), (495, 497, 499), (500, 498, 496), (313, 381, 387, 505), (388, 382, 314, 506), (313, 505, 503, 321), (504, 506, 314, 322), (319, 321, 503, 389), (504, 322, 320, 390)])
_uv = me_suzanne.uv_layers.new(name='UVMap')
_uv.uv.foreach_set('vector', [0.5482, 0.531, 0.5588, 0.5409, 0.5503, 0.5616, 0.5264, 0.5407, 0.5503, 0.6106, 0.5588, 0.6313, 0.5482, 0.6412, 0.5264, 0.6315, 0.5264, 0.5407, 0.5503, 0.5616, 0.5357, 0.5854, 0.5015, 0.5518, 0.5357, 0.5868, 0.5503, 0.6106, 0.5264, 0.6315, 0.5015, 0.6204, 0.5503, 0.5616, 0.5814, 0.5602, 0.5874, 0.586, 0.5357, 0.5854, 0.5874, 0.5862, 0.5814, 0.612, 0.5503, 0.6106, 0.5357, 0.5868, 0.5588, 0.5409, 0.5746, 0.5406, 0.5814, 0.5602, 0.5503, 0.5616, 0.5814, 0.612, 0.5746, 0.6316, 0.5588, 0.6313, 0.5503, 0.6106, 0.5746, 0.5406, 0.5846, 0.5298, 0.6021, 0.538, 0.5814, 0.5602, 0.6021, 0.6342, 0.5846, 0.6424, 0.5746, 0.6316, 0.5814, 0.612, 0.5814, 0.5602, 0.6021, 0.538, 0.6276, 0.5493, 0.5874, 0.586, 0.6276, 0.6229, 0.6021, 0.6342, 0.5814, 0.612, 0.5874, 0.5862, 0.6021, 0.538, 0.6046, 0.5064, 0.6276, 0.4946, 0.6276, 0.5493, 0.6276, 0.6776, 0.6046, 0.6657, 0.6021, 0.6342, 0.6276, 0.6229, 0.5846, 0.5298, 0.5856, 0.5145, 0.6046, 0.5064, 0.6021, 0.538, 0.6046, 0.6657, 0.5856, 0.6577, 0.5846, 0.6424, 0.6021, 0.6342, 0.5856, 0.5145, 0.5732, 0.5037, 0.5799, 0.4857, 0.6046, 0.5064, 0.5799, 0.6865, 0.5732, 0.6685, 0.5856, 0.6577, 0.6046, 0.6657, 0.6046, 0.5064, 0.5799, 0.4857, 0.5857, 0.4595, 0.6276, 0.4946, 0.5857, 0.7126, 0.5799, 0.6865, 0.6046, 0.6657, 0.6276, 0.6776, 0.5799, 0.4857, 0.5488, 0.4867, 0.5335, 0.4647, 0.5857, 0.4595, 0.5335, 0.7074, 0.5488, 0.6855, 0.5799, 0.6865, 0.5857, 0.7126, 0.5732, 0.5037, 0.5584, 0.5038, 0.5488, 0.4867, 0.5799, 0.4857, 0.5488, 0.6855, 0.5584, 0.6684, 0.5732, 0.6685, 0.5799, 0.6865, 0.5584, 0.5038, 0.5476, 0.5154, 0.527, 0.509, 0.5488, 0.4867, 0.527, 0.6632, 0.5476, 0.6568, 0.5584, 0.6684, 0.5488, 0.6855, 0.5488, 0.4867, 0.527, 0.509, 0.4994, 0.5027, 0.5335, 0.4647, 0.4994, 0.6695, 0.527, 0.6632, 0.5488, 0.6855, 0.5335, 0.7074, 0.527, 0.509, 0.5264, 0.5407, 0.5015, 0.5518, 0.4994, 0.5027, 0.5015, 0.6204, 0.5264, 0.6315, 0.527, 0.6632, 0.4994, 0.6695, 0.5476, 0.5154, 0.5482, 0.531, 0.5264, 0.5407, 0.527, 0.509, 0.5264, 0.6315, 0.5482, 0.6412, 0.5476, 0.6568, 0.527, 0.6632, 0.5482, 0.531, 0.5476, 0.5154, 0.5507, 0.5161, 0.5505, 0.5299, 0.5507, 0.6561, 0.5476, 0.6568, 0.5482, 0.6412, 0.5505, 0.6423, 0.5476, 0.5154, 0.5584, 0.5038, 0.5608, 0.5076, 0.5507, 0.5161, 0.5608, 0.6646, 0.5584, 0.6684, 0.5476, 0.6568, 0.5507, 0.6561, 0.5584, 0.5038, 0.5732, 0.5037, 0.572, 0.5078, 0.5608, 0.5076, 0.572, 0.6644, 0.5732, 0.6685, 0.5584, 0.6684, 0.5608, 0.6646, 0.5732, 0.5037, 0.5856, 0.5145, 0.5804, 0.5166, 0.572, 0.5078, 0.5804, 0.6556, 0.5856, 0.6577, 0.5732, 0.6685, 0.572, 0.6644, 0.5856, 0.5145, 0.5846, 0.5298, 0.5808, 0.5278, 0.5804, 0.5166, 0.5808, 0.6444, 0.5846, 0.6424, 0.5856, 0.6577, 0.5804, 0.6556, 0.5846, 0.5298, 0.5746, 0.5406, 0.5734, 0.5363, 0.5808, 0.5278, 0.5734, 0.6359, 0.5746, 0.6316, 0.5846, 0.6424, 0.5808, 0.6444, 0.5746, 0.5406, 0.5588, 0.5409, 0.5603, 0.5381, 0.5734, 0.5363, 0.5603, 0.6341, 0.5588, 0.6313, 0.5746, 0.6316, 0.5734, 0.6359, 0.5588, 0.5409, 0.5482, 0.531, 0.5505, 0.5299, 0.5603, 0.5381, 0.5505, 0.6423, 0.5482, 0.6412, 0.5588, 0.6313, 0.5603, 0.6341, 0.567, 0.5225, 0.5603, 0.5381, 0.5505, 0.5299, 0.5505, 0.6423, 0.5603, 0.6341, 0.567, 0.6497, 0.5734, 0.5363, 0.5603, 0.5381, 0.567, 0.5225, 0.567, 0.6497, 0.5603, 0.6341, 0.5734, 0.6359, 0.567, 0.5225, 0.5808, 0.5278, 0.5734, 0.5363, 0.5734, 0.6359, 0.5808, 0.6444, 0.567, 0.6497, 0.567, 0.5225, 0.5804, 0.5166, 0.5808, 0.5278, 0.5808, 0.6444, 0.5804, 0.6556, 0.567, 0.6497, 0.567, 0.5225, 0.572, 0.5078, 0.5804, 0.5166, 0.5804, 0.6556, 0.572, 0.6644, 0.567, 0.6497, 0.567, 0.5225, 0.5608, 0.5076, 0.572, 0.5078, 0.572, 0.6644, 0.5608, 0.6646, 0.567, 0.6497, 0.567, 0.5225, 0.5507, 0.5161, 0.5608, 0.5076, 0.5608, 0.6646, 0.5507, 0.6561, 0.567, 0.6497, 0.567, 0.5225, 0.5505, 0.5299, 0.5507, 0.5161, 0.5507, 0.6561, 0.5505, 0.6423, 0.567, 0.6497, 0.06854, 0.4478, 0.07658, 0.4521, 0.07316, 0.4695, 0.06378, 0.4689, 0.07316, 0.4695, 0.0745, 0.4871, 0.066, 0.4904, 0.06378, 0.4689, 0.07376, 0.4364, 0.07897, 0.4459, 0.07658, 0.4521, 0.06854, 0.4478, 0.0745, 0.4871, 0.07612, 0.4936, 0.06981, 0.5024, 0.066, 0.4904, 0.07751, 0.4335, 0.08776, 0.4429, 0.07897, 0.4459, 0.07376, 0.4364, 0.07612, 0.4936, 0.08449, 0.4976, 0.07318, 0.5057, 0.06981, 0.5024, 0.0927, 0.4256, 0.1001, 0.4416, 0.08776, 0.4429, 0.07751, 0.4335, 0.08449, 0.4976, 0.0966, 0.5004, 0.08735, 0.5154, 0.07318, 0.5057, 0.1257, 0.4082, 0.1374, 0.4364, 0.1001, 0.4416, 0.0927, 0.4256, 0.0966, 0.5004, 0.1331, 0.5099, 0.1182, 0.5367, 0.08735, 0.5154, 0.1837, 0.3891, 0.2215, 0.3493, 0.2473, 0.3768, 0.2251, 0.4441, 0.2369, 0.5819, 0.2077, 0.6071, 0.174, 0.5626, 0.2215, 0.5119, 0.2215, 0.3493, 0.2559, 0.3223, 0.2752, 0.3351, 0.2473, 0.3768, 0.2612, 0.6272, 0.24, 0.6384, 0.2077, 0.6071, 0.2369, 0.5819, 0.2559, 0.3223, 0.2904, 0.2852, 0.3031, 0.3175, 0.2752, 0.3351, 0.2883, 0.6479, 0.2721, 0.6803, 0.24, 0.6384, 0.2612, 0.6272, 0.2904, 0.2852, 0.3345, 0.2959, 0.3349, 0.3157, 0.3031, 0.3175, 0.321, 0.6523, 0.3192, 0.6728, 0.2721, 0.6803, 0.2883, 0.6479, 0.3345, 0.2959, 0.3566, 0.3071, 0.3466, 0.3272, 0.3349, 0.3157, 0.3339, 0.6415, 0.3427, 0.6629, 0.3192, 0.6728, 0.321, 0.6523, 0.3566, 0.3071, 0.3944, 0.344, 0.3778, 0.3669, 0.3466, 0.3272, 0.3687, 0.6034, 0.3839, 0.6278, 0.3427, 0.6629, 0.3339, 0.6415, 0.3944, 0.344, 0.4155, 0.3814, 0.3944, 0.3887, 0.3778, 0.3669, 0.3871, 0.5826, 0.4079, 0.5915, 0.3839, 0.6278, 0.3687, 0.6034, 0.4155, 0.3814, 0.4163, 0.4035, 0.3961, 0.4063, 0.3944, 0.3887, 0.3901, 0.5649, 0.4102, 0.5692, 0.4079, 0.5915, 0.3871, 0.5826, 0.4163, 0.4035, 0.4059, 0.4548, 0.3728, 0.4462, 0.3961, 0.4063, 0.3698, 0.523, 0.4036, 0.517, 0.4102, 0.5692, 0.3901, 0.5649, 0.4059, 0.4548, 0.3996, 0.4857, 0.3574, 0.484, 0.3728, 0.4462, 0.3574, 0.484, 0.3996, 0.4857, 0.4036, 0.517, 0.3698, 0.523, 0.357, 0.4276, 0.363, 0.4054, 0.3961, 0.4063, 0.3728, 0.4462, 0.3901, 0.5649, 0.3567, 0.5634, 0.3524, 0.5404, 0.3698, 0.523, 0.363, 0.4054, 0.3611, 0.3895, 0.3944, 0.3887, 0.3961, 0.4063, 0.3871, 0.5826, 0.3535, 0.5792, 0.3567, 0.5634, 0.3901, 0.5649, 0.3525, 0.37, 0.3778, 0.3669, 0.3944, 0.3887, 0.3611, 0.3895, 0.3871, 0.5826, 0.3687, 0.6034, 0.3433, 0.5983, 0.3535, 0.5792, 0.3347, 0.3409, 0.3466, 0.3272, 0.3778, 0.3669, 0.3525, 0.37, 0.3687, 0.6034, 0.3339, 0.6415, 0.3228, 0.6265, 0.3433, 0.5983, 0.3202, 0.334, 0.3349, 0.3157, 0.3466, 0.3272, 0.3347, 0.3409, 0.3339, 0.6415, 0.321, 0.6523, 0.3073, 0.6324, 0.3228, 0.6265, 0.2998, 0.3372, 0.3031, 0.3175, 0.3349, 0.3157, 0.3202, 0.334, 0.321, 0.6523, 0.2883, 0.6479, 0.2867, 0.6273, 0.3073, 0.6324, 0.2736, 0.3606, 0.2752, 0.3351, 0.3031, 0.3175, 0.2998, 0.3372, 0.2883, 0.6479, 0.2612, 0.6272, 0.262, 0.601, 0.2867, 0.6273, 0.2617, 0.3852, 0.2473, 0.3768, 0.2752, 0.3351, 0.2736, 0.3606, 0.2612, 0.6272, 0.2369, 0.5819, 0.2524, 0.5748, 0.262, 0.601, 0.2752, 0.4272, 0.2251, 0.4441, 0.2473, 0.3768, 0.2617, 0.3852, 0.2369, 0.5819, 0.2215, 0.5119, 0.27, 0.5337, 0.2524, 0.5748, 0.2752, 0.4272, 0.2881, 0.437, 0.2623, 0.4798, 0.2251, 0.4441, 0.2623, 0.4798, 0.284, 0.5251, 0.27, 0.5337, 0.2215, 0.5119, 0.357, 0.4276, 0.3728, 0.4462, 0.3574, 0.484, 0.3323, 0.445, 0.3574, 0.484, 0.3698, 0.523, 0.3524, 0.5404, 0.3291, 0.521, 0.3323, 0.445, 0.3574, 0.484, 0.3083, 0.482, 0.3069, 0.4451, 0.3083, 0.482, 0.3574, 0.484, 0.3291, 0.521, 0.3036, 0.5186, 0.2623, 0.4798, 0.2881, 0.437, 0.3069, 0.4451, 0.3083, 0.482, 0.3036, 0.5186, 0.284, 0.5251, 0.2623, 0.4798, 0.3083, 0.482, 0.08283, 0.4635, 0.08138, 0.47, 0.07316, 0.4695, 0.07658, 0.4521, 0.07316, 0.4695, 0.08138, 0.47, 0.08205, 0.4766, 0.0745, 0.4871, 0.08803, 0.458, 0.08283, 0.4635, 0.07658, 0.4521, 0.07897, 0.4459, 0.0745, 0.4871, 0.08205, 0.4766, 0.08656, 0.4826, 0.07612, 0.4936, 0.1016, 0.459, 0.08803, 0.458, 0.07897, 0.4459, 0.08776, 0.4429, 0.07612, 0.4936, 0.08656, 0.4826, 0.1002, 0.4832, 0.08449, 0.4976, 0.1374, 0.4364, 0.1419, 0.4604, 0.1052, 0.4576, 0.1001, 0.4416, 0.1036, 0.4851, 0.1404, 0.4866, 0.1331, 0.5099, 0.0966, 0.5004, 0.1016, 0.459, 0.08776, 0.4429, 0.1001, 0.4416, 0.1052, 0.4576, 0.0966, 0.5004, 0.08449, 0.4976, 0.1002, 0.4832, 0.1036, 0.4851, 0.173, 0.4561, 0.1652, 0.4748, 0.1418, 0.4735, 0.1419, 0.4604, 0.1418, 0.4735, 0.1652, 0.4748, 0.1708, 0.4944, 0.1404, 0.4866, 0.1052, 0.4576, 0.1419, 0.4604, 0.1418, 0.4735, 0.1074, 0.4715, 0.1418, 0.4735, 0.1404, 0.4866, 0.1036, 0.4851, 0.1074, 0.4715, 0.09865, 0.471, 0.1016, 0.459, 0.1052, 0.4576, 0.1074, 0.4715, 0.1036, 0.4851, 0.1002, 0.4832, 0.09865, 0.471, 0.1074, 0.4715, 0.1887, 0.4468, 0.1905, 0.4573, 0.1812, 0.4595, 0.173, 0.4561, 0.1794, 0.4919, 0.1884, 0.4951, 0.1854, 0.5054, 0.1708, 0.4944, 0.2083, 0.452, 0.2021, 0.4587, 0.1905, 0.4573, 0.1887, 0.4468, 0.1884, 0.4951, 0.2, 0.495, 0.2054, 0.5023, 0.1854, 0.5054, 0.2143, 0.4769, 0.2058, 0.4674, 0.2021, 0.4587, 0.2083, 0.452, 0.2, 0.495, 0.2045, 0.4869, 0.2143, 0.4769, 0.2054, 0.5023, 0.204, 0.4785, 0.1988, 0.4767, 0.2058, 0.4674, 0.2143, 0.4769, 0.2045, 0.4869, 0.1988, 0.4767, 0.204, 0.4785, 0.2143, 0.4769, 0.1652, 0.4748, 0.173, 0.4561, 0.1812, 0.4595, 0.1725, 0.4753, 0.1794, 0.4919, 0.1708, 0.4944, 0.1652, 0.4748, 0.1725, 0.4753, 0.1725, 0.4753, 0.1812, 0.4595, 0.1858, 0.4639, 0.1791, 0.4756, 0.1844, 0.4881, 0.1794, 0.4919, 0.1725, 0.4753, 0.1791, 0.4756, 0.1988, 0.4767, 0.1929, 0.4764, 0.2003, 0.4676, 0.2058, 0.4674, 0.1992, 0.4861, 0.1929, 0.4764, 0.1988, 0.4767, 0.2045, 0.4869, 0.2058, 0.4674, 0.2003, 0.4676, 0.1985, 0.4622, 0.2021, 0.4587, 0.1968, 0.4912, 0.1992, 0.4861, 0.2045, 0.4869, 0.2, 0.495, 0.2021, 0.4587, 0.1985, 0.4622, 0.191, 0.4618, 0.1905, 0.4573, 0.1894, 0.4907, 0.1968, 0.4912, 0.2, 0.495, 0.1884, 0.4951, 0.1905, 0.4573, 0.191, 0.4618, 0.1858, 0.4639, 0.1812, 0.4595, 0.1844, 0.4881, 0.1894, 0.4907, 0.1884, 0.4951, 0.1794, 0.4919, 0.1929, 0.4764, 0.191, 0.4618, 0.1985, 0.4622, 0.2003, 0.4676, 0.1968, 0.4912, 0.1894, 0.4907, 0.1929, 0.4764, 0.1992, 0.4861, 0.1929, 0.4764, 0.1791, 0.4756, 0.1858, 0.4639, 0.191, 0.4618, 0.1844, 0.4881, 0.1791, 0.4756, 0.1929, 0.4764, 0.1894, 0.4907, 0.2143, 0.4769, 0.2083, 0.452, 0.2251, 0.4441, 0.2623, 0.4798, 0.2215, 0.5119, 0.2054, 0.5023, 0.2143, 0.4769, 0.2623, 0.4798, 0.2083, 0.452, 0.1887, 0.4468, 0.1837, 0.4332, 0.2251, 0.4441, 0.1789, 0.5184, 0.1854, 0.5054, 0.2054, 0.5023, 0.2215, 0.5119, 0.1887, 0.4468, 0.173, 0.4561, 0.1652, 0.4342, 0.1837, 0.4332, 0.1605, 0.5153, 0.1708, 0.4944, 0.1854, 0.5054, 0.1789, 0.5184, 0.173, 0.4561, 0.1419, 0.4604, 0.1374, 0.4364, 0.1652, 0.4342, 0.1331, 0.5099, 0.1404, 0.4866, 0.1708, 0.4944, 0.1605, 0.5153, 0.1257, 0.4082, 0.1514, 0.3966, 0.1652, 0.4342, 0.1374, 0.4364, 0.1605, 0.5153, 0.1425, 0.5513, 0.1182, 0.5367, 0.1331, 0.5099, 0.1514, 0.3966, 0.1662, 0.3924, 0.1837, 0.4332, 0.1652, 0.4342, 0.1789, 0.5184, 0.1568, 0.5573, 0.1425, 0.5513, 0.1605, 0.5153, 0.1837, 0.3891, 0.2251, 0.4441, 0.1837, 0.4332, 0.1662, 0.3924, 0.1789, 0.5184, 0.2215, 0.5119, 0.174, 0.5626, 0.1568, 0.5573, 0.1016, 0.459, 0.09865, 0.471, 0.09734, 0.4709, 0.09902, 0.461, 0.09734, 0.4709, 0.09865, 0.471, 0.1002, 0.4832, 0.09783, 0.481, 0.08803, 0.458, 0.1016, 0.459, 0.09902, 0.461, 0.0895, 0.4603, 0.09783, 0.481, 0.1002, 0.4832, 0.08656, 0.4826, 0.0883, 0.4805, 0.08283, 0.4635, 0.08803, 0.458, 0.0895, 0.4603, 0.08427, 0.4653, 0.0883, 0.4805, 0.08656, 0.4826, 0.08205, 0.4766, 0.0837, 0.4749, 0.08138, 0.47, 0.08283, 0.4635, 0.08427, 0.4653, 0.08295, 0.4701, 0.0837, 0.4749, 0.08205, 0.4766, 0.08138, 0.47, 0.08295, 0.4701, 0.08295, 0.4701, 0.08427, 0.4653, 0.0886, 0.4677, 0.08774, 0.4703, 0.08829, 0.473, 0.0837, 0.4749, 0.08295, 0.4701, 0.08774, 0.4703, 0.08427, 0.4653, 0.0895, 0.4603, 0.09048, 0.4652, 0.0886, 0.4677, 0.08985, 0.4758, 0.0883, 0.4805, 0.0837, 0.4749, 0.08829, 0.473, 0.0895, 0.4603, 0.09902, 0.461, 0.0937, 0.465, 0.09048, 0.4652, 0.09302, 0.4763, 0.09783, 0.481, 0.0883, 0.4805, 0.08985, 0.4758, 0.09902, 0.461, 0.09734, 0.4709, 0.09281, 0.4706, 0.0937, 0.465, 0.09281, 0.4706, 0.09734, 0.4709, 0.09783, 0.481, 0.09302, 0.4763, 0.09281, 0.4706, 0.08774, 0.4703, 0.0886, 0.4677, 0.0937, 0.465, 0.08829, 0.473, 0.08774, 0.4703, 0.09281, 0.4706, 0.09302, 0.4763, 0.0937, 0.465, 0.0886, 0.4677, 0.09048, 0.4652, 0.08985, 0.4758, 0.08829, 0.473, 0.09302, 0.4763, 0.3069, 0.4451, 0.2881, 0.437, 0.2938, 0.4294, 0.3092, 0.4338, 0.2891, 0.5332, 0.284, 0.5251, 0.3036, 0.5186, 0.3049, 0.5302, 0.3323, 0.445, 0.3069, 0.4451, 0.3092, 0.4338, 0.328, 0.4301, 0.3049, 0.5302, 0.3036, 0.5186, 0.3291, 0.521, 0.3235, 0.5355, 0.357, 0.4276, 0.3323, 0.445, 0.328, 0.4301, 0.345, 0.4193, 0.3235, 0.5355, 0.3291, 0.521, 0.3524, 0.5404, 0.3397, 0.5478, 0.2881, 0.437, 0.2752, 0.4272, 0.2837, 0.4199, 0.2938, 0.4294, 0.2779, 0.5419, 0.27, 0.5337, 0.284, 0.5251, 0.2891, 0.5332, 0.2752, 0.4272, 0.2617, 0.3852, 0.2746, 0.3882, 0.2837, 0.4199, 0.2658, 0.573, 0.2524, 0.5748, 0.27, 0.5337, 0.2779, 0.5419, 0.2617, 0.3852, 0.2736, 0.3606, 0.283, 0.3679, 0.2746, 0.3882, 0.2723, 0.5944, 0.262, 0.601, 0.2524, 0.5748, 0.2658, 0.573, 0.2736, 0.3606, 0.2998, 0.3372, 0.3013, 0.3477, 0.283, 0.3679, 0.2892, 0.6166, 0.2867, 0.6273, 0.262, 0.601, 0.2723, 0.5944, 0.2998, 0.3372, 0.3202, 0.334, 0.3191, 0.3464, 0.3013, 0.3477, 0.3073, 0.6196, 0.3073, 0.6324, 0.2867, 0.6273, 0.2892, 0.6166, 0.3202, 0.334, 0.3347, 0.3409, 0.3315, 0.3504, 0.3191, 0.3464, 0.3203, 0.6165, 0.3228, 0.6265, 0.3073, 0.6324, 0.3073, 0.6196, 0.3347, 0.3409, 0.3525, 0.37, 0.3438, 0.3749, 0.3315, 0.3504, 0.3348, 0.5926, 0.3433, 0.5983, 0.3228, 0.6265, 0.3203, 0.6165, 0.3525, 0.37, 0.3611, 0.3895, 0.351, 0.39, 0.3438, 0.3749, 0.3433, 0.5779, 0.3535, 0.5792, 0.3433, 0.5983, 0.3348, 0.5926, 0.3611, 0.3895, 0.363, 0.4054, 0.3519, 0.4035, 0.351, 0.39, 0.3453, 0.5643, 0.3567, 0.5634, 0.3535, 0.5792, 0.3433, 0.5779, 0.363, 0.4054, 0.357, 0.4276, 0.345, 0.4193, 0.3519, 0.4035, 0.3397, 0.5478, 0.3524, 0.5404, 0.3567, 0.5634, 0.3453, 0.5643, 0.3519, 0.4035, 0.345, 0.4193, 0.3391, 0.4132, 0.3467, 0.4024, 0.3333, 0.5535, 0.3397, 0.5478, 0.3453, 0.5643, 0.3401, 0.565, 0.351, 0.39, 0.3519, 0.4035, 0.3467, 0.4024, 0.346, 0.3908, 0.3401, 0.565, 0.3453, 0.5643, 0.3433, 0.5779, 0.3384, 0.5767, 0.3438, 0.3749, 0.351, 0.39, 0.346, 0.3908, 0.3403, 0.3769, 0.3384, 0.5767, 0.3433, 0.5779, 0.3348, 0.5926, 0.3314, 0.5903, 0.3315, 0.3504, 0.3438, 0.3749, 0.3403, 0.3769, 0.3273, 0.3567, 0.3314, 0.5903, 0.3348, 0.5926, 0.3203, 0.6165, 0.3165, 0.6097, 0.3191, 0.3464, 0.3315, 0.3504, 0.3273, 0.3567, 0.3173, 0.3528, 0.3165, 0.6097, 0.3203, 0.6165, 0.3073, 0.6196, 0.306, 0.6129, 0.3013, 0.3477, 0.3191, 0.3464, 0.3173, 0.3528, 0.3045, 0.3538, 0.306, 0.6129, 0.3073, 0.6196, 0.2892, 0.6166, 0.293, 0.6107, 0.283, 0.3679, 0.3013, 0.3477, 0.3045, 0.3538, 0.2872, 0.3708, 0.293, 0.6107, 0.2892, 0.6166, 0.2723, 0.5944, 0.2769, 0.5919, 0.2746, 0.3882, 0.283, 0.3679, 0.2872, 0.3708, 0.2805, 0.3877, 0.2769, 0.5919, 0.2723, 0.5944, 0.2658, 0.573, 0.2717, 0.5741, 0.2837, 0.4199, 0.2746, 0.3882, 0.2805, 0.3877, 0.2883, 0.4157, 0.2717, 0.5741, 0.2658, 0.573, 0.2779, 0.5419, 0.2822, 0.5465, 0.2938, 0.4294, 0.2837, 0.4199, 0.2883, 0.4157, 0.2988, 0.4234, 0.2822, 0.5465, 0.2779, 0.5419, 0.2891, 0.5332, 0.2935, 0.5398, 0.345, 0.4193, 0.328, 0.4301, 0.3263, 0.4236, 0.3391, 0.4132, 0.3213, 0.542, 0.3235, 0.5355, 0.3397, 0.5478, 0.3333, 0.5535, 0.328, 0.4301, 0.3092, 0.4338, 0.3106, 0.4247, 0.3263, 0.4236, 0.3055, 0.5395, 0.3049, 0.5302, 0.3235, 0.5355, 0.3213, 0.542, 0.3092, 0.4338, 0.2938, 0.4294, 0.2988, 0.4234, 0.3106, 0.4247, 0.2935, 0.5398, 0.2891, 0.5332, 0.3049, 0.5302, 0.3055, 0.5395, 0.3996, 0.4857, 0.4059, 0.4548, 0.4485, 0.4572, 0.4473, 0.4874, 0.4464, 0.5176, 0.4036, 0.517, 0.3996, 0.4857, 0.4473, 0.4874, 0.4059, 0.4548, 0.4163, 0.4035, 0.4502, 0.4005, 0.4485, 0.4572, 0.4442, 0.5746, 0.4102, 0.5692, 0.4036, 0.517, 0.4464, 0.5176, 0.4163, 0.4035, 0.4155, 0.3814, 0.4403, 0.3614, 0.4502, 0.4005, 0.4316, 0.6134, 0.4079, 0.5915, 0.4102, 0.5692, 0.4442, 0.5746, 0.4155, 0.3814, 0.3944, 0.344, 0.4119, 0.3157, 0.4403, 0.3614, 0.3997, 0.6579, 0.3839, 0.6278, 0.4079, 0.5915, 0.4316, 0.6134, 0.3944, 0.344, 0.3566, 0.3071, 0.3674, 0.2787, 0.4119, 0.3157, 0.3519, 0.6927, 0.3427, 0.6629, 0.3839, 0.6278, 0.3997, 0.6579, 0.3566, 0.3071, 0.3345, 0.2959, 0.3383, 0.2674, 0.3674, 0.2787, 0.3212, 0.7026, 0.3192, 0.6728, 0.3427, 0.6629, 0.3519, 0.6927, 0.3345, 0.2959, 0.2904, 0.2852, 0.2822, 0.2701, 0.3383, 0.2674, 0.2619, 0.6953, 0.2721, 0.6803, 0.3192, 0.6728, 0.3212, 0.7026, 0.2904, 0.2852, 0.2559, 0.3223, 0.2409, 0.2995, 0.2822, 0.2701, 0.2219, 0.6603, 0.24, 0.6384, 0.2721, 0.6803, 0.2619, 0.6953, 0.2559, 0.3223, 0.2215, 0.3493, 0.2126, 0.333, 0.2409, 0.2995, 0.1968, 0.6227, 0.2077, 0.6071, 0.24, 0.6384, 0.2219, 0.6603, 0.03545, 0.3589, 0.04355, 0.3368, 0.09789, 0.329, 0.0676, 0.3663, 0.08041, 0.6125, 0.02742, 0.5973, 0.02229, 0.5744, 0.05509, 0.5713, 0.0165, 0.4175, 0.03545, 0.3589, 0.0676, 0.3663, 0.04972, 0.4096, 0.05509, 0.5713, 0.02229, 0.5744, 0.0108, 0.5143, 0.04272, 0.526, 0.03838, 0.4674, 0.0165, 0.4175, 0.04972, 0.4096, 0.05689, 0.4399, 0.04272, 0.526, 0.0108, 0.5143, 0.03838, 0.4674, 0.05348, 0.4968, 0.06854, 0.4478, 0.06378, 0.4689, 0.03838, 0.4674, 0.05689, 0.4399, 0.03838, 0.4674, 0.06378, 0.4689, 0.066, 0.4904, 0.05348, 0.4968, 0.07376, 0.4364, 0.06854, 0.4478, 0.05689, 0.4399, 0.06966, 0.43, 0.05348, 0.4968, 0.066, 0.4904, 0.06981, 0.5024, 0.06497, 0.5082, 0.07751, 0.4335, 0.07376, 0.4364, 0.06966, 0.43, 0.07489, 0.4114, 0.06497, 0.5082, 0.06981, 0.5024, 0.07318, 0.5057, 0.06791, 0.5274, 0.0927, 0.4256, 0.07751, 0.4335, 0.07489, 0.4114, 0.0972, 0.3778, 0.06791, 0.5274, 0.07318, 0.5057, 0.08735, 0.5154, 0.08599, 0.5635, 0.07489, 0.4114, 0.04972, 0.4096, 0.0676, 0.3663, 0.0972, 0.3778, 0.05509, 0.5713, 0.04272, 0.526, 0.06791, 0.5274, 0.08599, 0.5635, 0.07489, 0.4114, 0.06966, 0.43, 0.05689, 0.4399, 0.04972, 0.4096, 0.05348, 0.4968, 0.06497, 0.5082, 0.06791, 0.5274, 0.04272, 0.526, 0.1312, 0.3648, 0.0972, 0.3778, 0.0676, 0.3663, 0.09789, 0.329, 0.05509, 0.5713, 0.08599, 0.5635, 0.1183, 0.5808, 0.08041, 0.6125, 0.1257, 0.4082, 0.0927, 0.4256, 0.0972, 0.3778, 0.1312, 0.3648, 0.08599, 0.5635, 0.08735, 0.5154, 0.1182, 0.5367, 0.1183, 0.5808, 0.1514, 0.3966, 0.1504, 0.3631, 0.1664, 0.3701, 0.1662, 0.3924, 0.1544, 0.5798, 0.1375, 0.5849, 0.1425, 0.5513, 0.1568, 0.5573, 0.1257, 0.4082, 0.1312, 0.3648, 0.1504, 0.3631, 0.1514, 0.3966, 0.1375, 0.5849, 0.1183, 0.5808, 0.1182, 0.5367, 0.1425, 0.5513, 0.1837, 0.3891, 0.1662, 0.3924, 0.1664, 0.3701, 0.1792, 0.375, 0.1544, 0.5798, 0.1568, 0.5573, 0.174, 0.5626, 0.1679, 0.5763, 0.1837, 0.3891, 0.1792, 0.375, 0.2126, 0.333, 0.2215, 0.3493, 0.1968, 0.6227, 0.1679, 0.5763, 0.174, 0.5626, 0.2077, 0.6071, 0.1182, 0.04379, 0.1568, 0.1059, 0.1326, 0.1417, 0.07233, 0.09538, 0.08585, 0.8071, 0.1037, 0.8501, 0.04832, 0.9094, 0.0128, 0.8438, 0.07233, 0.09538, 0.1326, 0.1417, 0.1102, 0.2013, 0.04114, 0.18, 0.07395, 0.743, 0.08585, 0.8071, 0.0128, 0.8438, 0.0001412, 0.7524, 0.04114, 0.18, 0.1102, 0.2013, 0.1006, 0.3025, 0.04472, 0.3139, 0.07949, 0.6394, 0.07395, 0.743, 0.0001412, 0.7524, 0.02549, 0.6201, 0.04472, 0.3139, 0.1006, 0.3025, 0.09789, 0.329, 0.04355, 0.3368, 0.08041, 0.6125, 0.07949, 0.6394, 0.02549, 0.6201, 0.02742, 0.5973, 0.1312, 0.3648, 0.09789, 0.329, 0.1006, 0.3025, 0.1504, 0.3631, 0.07949, 0.6394, 0.08041, 0.6125, 0.1183, 0.5808, 0.1375, 0.5849, 0.2822, 0.2701, 0.2409, 0.2995, 0.2209, 0.2361, 0.2626, 0.2096, 0.1928, 0.7247, 0.2219, 0.6603, 0.2619, 0.6953, 0.2341, 0.7575, 0.2091, 0.0003573, 0.2197, 0.08666, 0.1568, 0.1059, 0.1182, 0.04379, 0.1037, 0.8501, 0.1684, 0.8874, 0.139, 0.9821, 0.04832, 0.9094, 0.4389, 0.097, 0.3722, 0.142, 0.3374, 0.1086, 0.3843, 0.04239, 0.3057, 0.8796, 0.3491, 0.8452, 0.4218, 0.9038, 0.3525, 0.9624, 0.3843, 0.04239, 0.3374, 0.1086, 0.2966, 0.08492, 0.2964, 0.0001412, 0.2557, 0.9015, 0.3057, 0.8796, 0.3525, 0.9624, 0.242, 0.9999, 0.2964, 0.0001412, 0.2966, 0.08492, 0.2197, 0.08666, 0.2091, 0.0003573, 0.1684, 0.8874, 0.2557, 0.9015, 0.242, 0.9999, 0.139, 0.9821, 0.3617, 0.2551, 0.3383, 0.2674, 0.3288, 0.2363, 0.343, 0.2143, 0.3088, 0.7357, 0.3212, 0.7026, 0.3463, 0.717, 0.3227, 0.761, 0.343, 0.2143, 0.3288, 0.2363, 0.3072, 0.1859, 0.3261, 0.1561, 0.2806, 0.7885, 0.3088, 0.7357, 0.3227, 0.761, 0.2984, 0.8242, 0.3261, 0.1561, 0.3072, 0.1859, 0.289, 0.1551, 0.3002, 0.1271, 0.2568, 0.8206, 0.2806, 0.7885, 0.2984, 0.8242, 0.2658, 0.8538, 0.3002, 0.1271, 0.289, 0.1551, 0.2616, 0.1393, 0.2689, 0.1117, 0.2242, 0.8356, 0.2568, 0.8206, 0.2658, 0.8538, 0.2282, 0.8673, 0.2276, 0.1541, 0.2191, 0.1208, 0.2689, 0.1117, 0.2616, 0.1393, 0.2282, 0.8673, 0.1742, 0.8503, 0.1895, 0.8196, 0.2242, 0.8356, 0.2197, 0.08666, 0.2966, 0.08492, 0.2689, 0.1117, 0.2191, 0.1208, 0.2282, 0.8673, 0.2557, 0.9015, 0.1684, 0.8874, 0.1742, 0.8503, 0.2966, 0.08492, 0.3374, 0.1086, 0.3002, 0.1271, 0.2689, 0.1117, 0.2658, 0.8538, 0.3057, 0.8796, 0.2557, 0.9015, 0.2282, 0.8673, 0.3374, 0.1086, 0.3722, 0.142, 0.3261, 0.1561, 0.3002, 0.1271, 0.2984, 0.8242, 0.3491, 0.8452, 0.3057, 0.8796, 0.2658, 0.8538, 0.3722, 0.142, 0.3937, 0.2121, 0.343, 0.2143, 0.3261, 0.1561, 0.3227, 0.761, 0.3796, 0.7676, 0.3491, 0.8452, 0.2984, 0.8242, 0.4077, 0.2371, 0.3617, 0.2551, 0.343, 0.2143, 0.3937, 0.2121, 0.3227, 0.761, 0.3463, 0.717, 0.3974, 0.7402, 0.3796, 0.7676, 0.4826, 0.1659, 0.3937, 0.2121, 0.3722, 0.142, 0.4389, 0.097, 0.3491, 0.8452, 0.3796, 0.7676, 0.4778, 0.828, 0.4218, 0.9038, 0.4762, 0.1953, 0.4724, 0.2405, 0.4459, 0.2539, 0.4077, 0.2371, 0.4427, 0.7239, 0.4721, 0.7413, 0.4729, 0.7936, 0.3974, 0.7402, 0.4762, 0.1953, 0.4077, 0.2371, 0.3937, 0.2121, 0.4826, 0.1659, 0.3796, 0.7676, 0.3974, 0.7402, 0.4729, 0.7936, 0.4778, 0.828, 0.4991, 0.1927, 0.4762, 0.1953, 0.4826, 0.1659, 0.4778, 0.828, 0.4729, 0.7936, 0.4991, 0.7985, 0.3383, 0.2674, 0.2822, 0.2701, 0.2626, 0.2096, 0.3288, 0.2363, 0.2341, 0.7575, 0.2619, 0.6953, 0.3212, 0.7026, 0.3088, 0.7357, 0.2626, 0.2096, 0.2644, 0.1891, 0.3072, 0.1859, 0.3288, 0.2363, 0.2806, 0.7885, 0.2332, 0.7796, 0.2341, 0.7575, 0.3088, 0.7357, 0.2644, 0.1891, 0.2513, 0.1686, 0.289, 0.1551, 0.3072, 0.1859, 0.2568, 0.8206, 0.2171, 0.7988, 0.2332, 0.7796, 0.2806, 0.7885, 0.2276, 0.1541, 0.2616, 0.1393, 0.289, 0.1551, 0.2513, 0.1686, 0.2568, 0.8206, 0.2242, 0.8356, 0.1895, 0.8196, 0.2171, 0.7988, 0.1006, 0.3025, 0.1102, 0.2013, 0.1468, 0.2054, 0.1647, 0.2777, 0.1123, 0.7449, 0.07395, 0.743, 0.07949, 0.6394, 0.1411, 0.6735, 0.2209, 0.2361, 0.1647, 0.2777, 0.1468, 0.2054, 0.1815, 0.2084, 0.1123, 0.7449, 0.1411, 0.6735, 0.1928, 0.7247, 0.1484, 0.7477, 0.2409, 0.2995, 0.2126, 0.333, 0.1647, 0.2777, 0.2209, 0.2361, 0.1411, 0.6735, 0.1968, 0.6227, 0.2219, 0.6603, 0.1928, 0.7247, 0.2126, 0.333, 0.1664, 0.3701, 0.1504, 0.3631, 0.1647, 0.2777, 0.1375, 0.5849, 0.1544, 0.5798, 0.1968, 0.6227, 0.1411, 0.6735, 0.1504, 0.3631, 0.1006, 0.3025, 0.1647, 0.2777, 0.1411, 0.6735, 0.07949, 0.6394, 0.1375, 0.5849, 0.2126, 0.333, 0.1792, 0.375, 0.1664, 0.3701, 0.1544, 0.5798, 0.1679, 0.5763, 0.1968, 0.6227, 0.2276, 0.1541, 0.1885, 0.1568, 0.1712, 0.1349, 0.2191, 0.1208, 0.1253, 0.8209, 0.1497, 0.7973, 0.1895, 0.8196, 0.1742, 0.8503, 0.2197, 0.08666, 0.2191, 0.1208, 0.1712, 0.1349, 0.1568, 0.1059, 0.1253, 0.8209, 0.1742, 0.8503, 0.1684, 0.8874, 0.1037, 0.8501, 0.1815, 0.2084, 0.1468, 0.2054, 0.1712, 0.1349, 0.1885, 0.1568, 0.1253, 0.8209, 0.1123, 0.7449, 0.1484, 0.7477, 0.1497, 0.7973, 0.1102, 0.2013, 0.1326, 0.1417, 0.1712, 0.1349, 0.1468, 0.2054, 0.1253, 0.8209, 0.08585, 0.8071, 0.07395, 0.743, 0.1123, 0.7449, 0.1568, 0.1059, 0.1712, 0.1349, 0.1326, 0.1417, 0.08585, 0.8071, 0.1253, 0.8209, 0.1037, 0.8501, 0.4994, 0.3218, 0.5018, 0.2748, 0.5177, 0.2775, 0.5132, 0.311, 0.5256, 0.2043, 0.5104, 0.21, 0.4994, 0.164, 0.515, 0.1721, 0.4994, 0.3218, 0.5132, 0.311, 0.5308, 0.3614, 0.5203, 0.3826, 0.5232, 0.1191, 0.515, 0.1721, 0.4994, 0.164, 0.5089, 0.1, 0.5203, 0.3826, 0.5308, 0.3614, 0.5734, 0.3665, 0.5767, 0.3875, 0.5644, 0.1063, 0.5232, 0.1191, 0.5089, 0.1, 0.5638, 0.08489, 0.5767, 0.3875, 0.5734, 0.3665, 0.6014, 0.3405, 0.6067, 0.3494, 0.5967, 0.1269, 0.5644, 0.1063, 0.5638, 0.08489, 0.6003, 0.1171, 0.6067, 0.3494, 0.6014, 0.3405, 0.6207, 0.308, 0.63, 0.3123, 0.6217, 0.1553, 0.5967, 0.1269, 0.6003, 0.1171, 0.63, 0.1494, 0.63, 0.3123, 0.6207, 0.308, 0.637, 0.2676, 0.6506, 0.264, 0.6452, 0.1922, 0.6217, 0.1553, 0.63, 0.1494, 0.6592, 0.1931, 0.6207, 0.308, 0.6089, 0.3124, 0.6256, 0.2776, 0.637, 0.2676, 0.6321, 0.1844, 0.6092, 0.1532, 0.6217, 0.1553, 0.6452, 0.1922, 0.6014, 0.3405, 0.5952, 0.3371, 0.6089, 0.3124, 0.6207, 0.308, 0.6092, 0.1532, 0.5912, 0.1314, 0.5967, 0.1269, 0.6217, 0.1553, 0.5734, 0.3665, 0.5766, 0.3547, 0.5952, 0.3371, 0.6014, 0.3405, 0.5912, 0.1314, 0.5697, 0.1174, 0.5644, 0.1063, 0.5967, 0.1269, 0.5308, 0.3614, 0.5514, 0.3487, 0.5766, 0.3547, 0.5734, 0.3665, 0.5697, 0.1174, 0.5459, 0.1278, 0.5232, 0.1191, 0.5644, 0.1063, 0.5132, 0.311, 0.5373, 0.3155, 0.5514, 0.3487, 0.5308, 0.3614, 0.5459, 0.1278, 0.538, 0.1632, 0.515, 0.1721, 0.5232, 0.1191, 0.5132, 0.311, 0.5177, 0.2775, 0.5377, 0.288, 0.5373, 0.3155, 0.5435, 0.1904, 0.5256, 0.2043, 0.515, 0.1721, 0.538, 0.1632, 0.2209, 0.2361, 0.1815, 0.2084, 0.2067, 0.1994, 0.2164, 0.2128, 0.1723, 0.7615, 0.1484, 0.7477, 0.1928, 0.7247, 0.1845, 0.7489, 0.6779, 0.234, 0.6506, 0.264, 0.637, 0.2676, 0.6313, 0.2402, 0.6452, 0.1922, 0.6592, 0.1931, 0.6916, 0.2173, 0.6447, 0.2202, 0.2626, 0.2096, 0.2209, 0.2361, 0.2164, 0.2128, 0.2644, 0.1891, 0.1845, 0.7489, 0.1928, 0.7247, 0.2341, 0.7575, 0.2332, 0.7796, 0.5204, 0.2475, 0.5339, 0.2526, 0.5177, 0.2775, 0.5018, 0.2748, 0.5256, 0.2043, 0.5462, 0.226, 0.5338, 0.2336, 0.5104, 0.21, 0.637, 0.2676, 0.6256, 0.2776, 0.6132, 0.2672, 0.6313, 0.2402, 0.6218, 0.1969, 0.6321, 0.1844, 0.6452, 0.1922, 0.6447, 0.2202, 0.6059, 0.267, 0.6156, 0.2351, 0.6313, 0.2402, 0.6132, 0.2672, 0.6447, 0.2202, 0.6301, 0.2281, 0.6147, 0.1985, 0.6218, 0.1969, 0.5934, 0.2536, 0.6156, 0.2351, 0.6059, 0.267, 0.5973, 0.264, 0.6147, 0.1985, 0.6301, 0.2281, 0.6048, 0.214, 0.6068, 0.203, 0.5703, 0.2601, 0.562, 0.2396, 0.6156, 0.2351, 0.5934, 0.2536, 0.6301, 0.2281, 0.5764, 0.2337, 0.5808, 0.2119, 0.6048, 0.214, 0.5339, 0.2526, 0.562, 0.2396, 0.5703, 0.2601, 0.5505, 0.2701, 0.5808, 0.2119, 0.5764, 0.2337, 0.5462, 0.226, 0.5594, 0.2057, 0.5177, 0.2775, 0.5339, 0.2526, 0.5505, 0.2701, 0.5377, 0.288, 0.5594, 0.2057, 0.5462, 0.226, 0.5256, 0.2043, 0.5435, 0.1904, 0.2644, 0.1891, 0.234, 0.1807, 0.2412, 0.1722, 0.2513, 0.1686, 0.2095, 0.7977, 0.2014, 0.7871, 0.2332, 0.7796, 0.2171, 0.7988, 0.2644, 0.1891, 0.2164, 0.2128, 0.2147, 0.1936, 0.234, 0.1807, 0.1793, 0.7691, 0.1845, 0.7489, 0.2332, 0.7796, 0.2014, 0.7871, 0.2164, 0.2128, 0.2067, 0.1994, 0.2147, 0.1936, 0.1793, 0.7691, 0.1723, 0.7615, 0.1845, 0.7489, 0.5377, 0.288, 0.5505, 0.2701, 0.5595, 0.2802, 0.5482, 0.2969, 0.5664, 0.194, 0.5594, 0.2057, 0.5435, 0.1904, 0.5522, 0.1796, 0.5505, 0.2701, 0.5703, 0.2601, 0.5746, 0.271, 0.5595, 0.2802, 0.5831, 0.2004, 0.5808, 0.2119, 0.5594, 0.2057, 0.5664, 0.194, 0.5703, 0.2601, 0.5934, 0.2536, 0.59, 0.262, 0.5746, 0.271, 0.5999, 0.2064, 0.6048, 0.214, 0.5808, 0.2119, 0.5831, 0.2004, 0.5934, 0.2536, 0.5973, 0.264, 0.5935, 0.2707, 0.59, 0.262, 0.6017, 0.1971, 0.6068, 0.203, 0.6048, 0.214, 0.5999, 0.2064, 0.5973, 0.264, 0.6059, 0.267, 0.6051, 0.2745, 0.5935, 0.2707, 0.6125, 0.1913, 0.6147, 0.1985, 0.6068, 0.203, 0.6017, 0.1971, 0.6059, 0.267, 0.6132, 0.2672, 0.6096, 0.2713, 0.6051, 0.2745, 0.6175, 0.1935, 0.6218, 0.1969, 0.6147, 0.1985, 0.6125, 0.1913, 0.6132, 0.2672, 0.6256, 0.2776, 0.6171, 0.2798, 0.6096, 0.2713, 0.6233, 0.1838, 0.6321, 0.1844, 0.6218, 0.1969, 0.6175, 0.1935, 0.5373, 0.3155, 0.5377, 0.288, 0.5482, 0.2969, 0.5476, 0.3218, 0.5522, 0.1796, 0.5435, 0.1904, 0.538, 0.1632, 0.5471, 0.1551, 0.5514, 0.3487, 0.5373, 0.3155, 0.5476, 0.3218, 0.5603, 0.3451, 0.5471, 0.1551, 0.538, 0.1632, 0.5459, 0.1278, 0.5554, 0.1298, 0.5766, 0.3547, 0.5514, 0.3487, 0.5603, 0.3451, 0.5756, 0.3446, 0.5554, 0.1298, 0.5459, 0.1278, 0.5697, 0.1174, 0.5705, 0.1275, 0.5952, 0.3371, 0.5766, 0.3547, 0.5756, 0.3446, 0.5895, 0.3354, 0.5705, 0.1275, 0.5697, 0.1174, 0.5912, 0.1314, 0.5859, 0.1341, 0.6089, 0.3124, 0.5952, 0.3371, 0.5895, 0.3354, 0.6014, 0.3148, 0.5859, 0.1341, 0.5912, 0.1314, 0.6092, 0.1532, 0.6014, 0.1522, 0.6256, 0.2776, 0.6089, 0.3124, 0.6014, 0.3148, 0.6171, 0.2798, 0.6014, 0.1522, 0.6092, 0.1532, 0.6321, 0.1844, 0.6233, 0.1838, 0.5935, 0.2707, 0.6051, 0.2745, 0.5961, 0.2914, 0.5869, 0.2819, 0.6005, 0.1763, 0.6125, 0.1913, 0.6017, 0.1971, 0.5931, 0.1873, 0.5869, 0.2819, 0.5961, 0.2914, 0.5831, 0.3039, 0.574, 0.2961, 0.5854, 0.1663, 0.6005, 0.1763, 0.5931, 0.1873, 0.5778, 0.1757, 0.574, 0.2961, 0.5831, 0.3039, 0.5731, 0.3141, 0.5633, 0.3091, 0.5737, 0.1581, 0.5854, 0.1663, 0.5778, 0.1757, 0.5648, 0.1648, 0.5633, 0.3091, 0.5731, 0.3141, 0.5714, 0.3237, 0.5614, 0.3234, 0.5702, 0.1489, 0.5737, 0.1581, 0.5648, 0.1648, 0.5604, 0.1511, 0.5476, 0.3218, 0.5482, 0.2969, 0.5633, 0.3091, 0.5614, 0.3234, 0.5648, 0.1648, 0.5522, 0.1796, 0.5471, 0.1551, 0.5604, 0.1511, 0.5595, 0.2802, 0.574, 0.2961, 0.5633, 0.3091, 0.5482, 0.2969, 0.5648, 0.1648, 0.5778, 0.1757, 0.5664, 0.194, 0.5522, 0.1796, 0.5595, 0.2802, 0.5746, 0.271, 0.5869, 0.2819, 0.574, 0.2961, 0.5931, 0.1873, 0.5831, 0.2004, 0.5664, 0.194, 0.5778, 0.1757, 0.5935, 0.2707, 0.5869, 0.2819, 0.5746, 0.271, 0.59, 0.262, 0.5831, 0.2004, 0.5931, 0.1873, 0.6017, 0.1971, 0.5999, 0.2064, 0.6096, 0.2713, 0.6171, 0.2798, 0.5961, 0.2914, 0.6051, 0.2745, 0.6005, 0.1763, 0.6233, 0.1838, 0.6175, 0.1935, 0.6125, 0.1913, 0.6014, 0.3148, 0.5831, 0.3039, 0.5961, 0.2914, 0.6171, 0.2798, 0.6005, 0.1763, 0.5854, 0.1663, 0.6014, 0.1522, 0.6233, 0.1838, 0.5895, 0.3354, 0.5731, 0.3141, 0.5831, 0.3039, 0.6014, 0.3148, 0.5854, 0.1663, 0.5737, 0.1581, 0.5859, 0.1341, 0.6014, 0.1522, 0.5756, 0.3446, 0.5714, 0.3237, 0.5731, 0.3141, 0.5895, 0.3354, 0.5737, 0.1581, 0.5702, 0.1489, 0.5705, 0.1275, 0.5859, 0.1341, 0.5603, 0.3451, 0.5614, 0.3234, 0.5714, 0.3237, 0.5756, 0.3446, 0.5702, 0.1489, 0.5604, 0.1511, 0.5554, 0.1298, 0.5705, 0.1275, 0.5476, 0.3218, 0.5614, 0.3234, 0.5603, 0.3451, 0.5554, 0.1298, 0.5604, 0.1511, 0.5471, 0.1551, 0.63, 0.3123, 0.6506, 0.264, 0.6721, 0.2935, 0.6407, 0.3336, 0.6748, 0.1603, 0.6592, 0.1931, 0.63, 0.1494, 0.6367, 0.1265, 0.6067, 0.3494, 0.63, 0.3123, 0.6407, 0.3336, 0.6153, 0.3596, 0.6367, 0.1265, 0.63, 0.1494, 0.6003, 0.1171, 0.607, 0.1055, 0.5767, 0.3875, 0.6067, 0.3494, 0.6153, 0.3596, 0.5964, 0.3838, 0.607, 0.1055, 0.6003, 0.1171, 0.5638, 0.08489, 0.584, 0.08503, 0.6012, 0.4409, 0.5767, 0.3875, 0.5964, 0.3838, 0.6105, 0.4105, 0.584, 0.08503, 0.5638, 0.08489, 0.5789, 0.02783, 0.5932, 0.05624, 0.671, 0.4593, 0.6012, 0.4409, 0.6105, 0.4105, 0.6559, 0.4172, 0.5932, 0.05624, 0.5789, 0.02783, 0.6448, 0.0001412, 0.636, 0.04214, 0.7209, 0.4522, 0.671, 0.4593, 0.6559, 0.4172, 0.7046, 0.4095, 0.636, 0.04214, 0.6448, 0.0001412, 0.6932, 0.002982, 0.682, 0.0421, 0.6559, 0.4172, 0.6407, 0.3336, 0.6721, 0.2935, 0.7046, 0.4095, 0.6748, 0.1603, 0.6367, 0.1265, 0.636, 0.04214, 0.682, 0.0421, 0.6559, 0.4172, 0.6105, 0.4105, 0.6153, 0.3596, 0.6407, 0.3336, 0.607, 0.1055, 0.5932, 0.05624, 0.636, 0.04214, 0.6367, 0.1265, 0.6105, 0.4105, 0.5964, 0.3838, 0.6153, 0.3596, 0.607, 0.1055, 0.584, 0.08503, 0.5932, 0.05624, 0.2276, 0.1541, 0.2513, 0.1686, 0.2389, 0.1626, 0.239, 0.1624, 0.6932, 0.002982, 0.7207, 0.0106, 0.7033, 0.07262, 0.682, 0.0421, 0.7189, 0.376, 0.7046, 0.4095, 0.6721, 0.2935, 0.7209, 0.2983, 0.6748, 0.1603, 0.682, 0.0421, 0.7033, 0.07262, 0.7207, 0.1463, 0.6779, 0.234, 0.7209, 0.2983, 0.6721, 0.2935, 0.6506, 0.264, 0.6748, 0.1603, 0.7207, 0.1463, 0.6916, 0.2173, 0.6592, 0.1931])
me_suzanne.update()

# ---- objects
ob_cube = bpy.data.objects.new('Cube', me_cube)
ob_light = bpy.data.objects.new('Light', light_light)
ob_camera = bpy.data.objects.new('Camera', cam_camera)
ob_cylinder = bpy.data.objects.new('Cylinder', me_cylinder)
ob_suzanne = bpy.data.objects.new('Suzanne', me_suzanne)

# ---- transforms, parenting, visibility, modifiers, constraints
ob_cube.location = (-1.013, -1.951e-07, 1.003)
ob_cube.rotation_euler = (0.0, -0.0, 3.142)
ob_cube.lock_rotations_4d = False
ob_cube.empty_display_type = 'ARROWS'
ob_cube.lineart.crease_threshold = 0.0
ob_light.location = (4.076, 1.005, 5.904)
ob_light.rotation_euler = (0.6503, 0.05522, 1.866)
ob_light.lock_rotations_4d = False
ob_light.empty_display_type = 'ARROWS'
ob_light.color = (0.0, 0.0, 0.0, 0.0)
ob_light.lineart.crease_threshold = 0.0
ob_camera.location = (7.359, -6.926, 4.958)
ob_camera.rotation_euler = (1.109, 0.0, 0.8149)
ob_camera.lock_rotations_4d = False
ob_camera.empty_display_type = 'ARROWS'
ob_camera.color = (0.0, 0.0, 0.0, 0.0)
ob_camera.display_type = 'WIRE'
ob_camera.lineart.crease_threshold = 0.0
ob_cylinder.location = (0.3127, 2.38e-08, 0.2714)
ob_cylinder.rotation_euler = (0.0, -0.0, 3.142)
ob_suzanne.location = (1.316, -0.04764, 0.3097)
ob_suzanne.scale = (0.4286, 0.4286, 0.4286)

# ---- collection membership
col_collection.objects.link(ob_cube)
col_collection.objects.link(ob_light)
col_collection.objects.link(ob_camera)
col_collection.objects.link(ob_cylinder)
col_collection.objects.link(ob_suzanne)

# ---- scene / render settings (as saved in the file)
scene.camera = ob_camera
scene.frame_start = 1; scene.frame_end = 250; scene.frame_set(1)
scene.render.engine = 'BLENDER_EEVEE_NEXT'
scene.cycles.sampling_pattern = 'TABULATED_SOBOL'
scene.cycles.use_light_tree = False
scene.view_settings.view_transform = 'Filmic'
bpy.context.view_layer.update()
